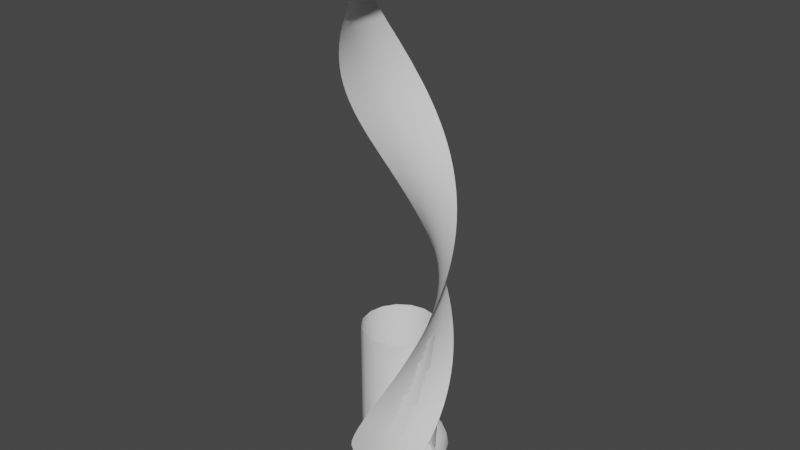 # Source: VFX_Models.blend  (saved by Blender 3.3.6; exported with 4.5.12 LTS)
import bpy
from mathutils import Matrix  # noqa: F401  (used for matrix-valued properties, if any)

bpy.ops.wm.read_factory_settings(use_empty=True)
scene = bpy.context.scene
scene.name = 'Scene'

# ---- collections
col_collection = bpy.data.collections.new('Collection'); scene.collection.children.link(col_collection)

# ---- node groups
ng_auto_smooth = bpy.data.node_groups.new('Auto Smooth', 'GeometryNodeTree')
_s = ng_auto_smooth.interface.new_socket(name='Geometry', in_out='OUTPUT', socket_type='NodeSocketGeometry')
_s = ng_auto_smooth.interface.new_socket(name='Geometry', in_out='INPUT', socket_type='NodeSocketGeometry')
_s = ng_auto_smooth.interface.new_socket(name='Angle', in_out='INPUT', socket_type='NodeSocketFloat')
_s.subtype = 'ANGLE'
_s.min_value = 0.0
_s.max_value = 3.142
ng_auto_smooth.is_modifier = True
_N = ng_auto_smooth.nodes; _L = ng_auto_smooth.links
n0 = _N.new('NodeGroupOutput'); n0.name = 'Group Output'; n0.location = (480, -100)
n1 = _N.new('NodeGroupInput'); n1.name = 'Group Input'; n1.location = (-420, -300)
n2 = _N.new('NodeGroupInput'); n2.name = 'Group Input.001'; n2.location = (-60, -100)
n3 = _N.new('GeometryNodeSetShadeSmooth'); n3.name = 'Set Shade Smooth'; n3.location = (120, -100)
n3.domain = 'EDGE'
n4 = _N.new('GeometryNodeSetShadeSmooth'); n4.name = 'Set Shade Smooth.001'; n4.location = (300, -100)
n5 = _N.new('GeometryNodeInputMeshEdgeAngle'); n5.name = 'Edge Angle'; n5.location = (-420, -220)
n6 = _N.new('GeometryNodeInputEdgeSmooth'); n6.name = 'Is Edge Smooth'; n6.location = (-60, -160)
n7 = _N.new('GeometryNodeInputShadeSmooth'); n7.name = 'Is Face Smooth'; n7.location = (-240, -340)
n8 = _N.new('FunctionNodeBooleanMath'); n8.name = 'Boolean Math'; n8.location = (-60, -220)
n9 = _N.new('FunctionNodeCompare'); n9.name = 'Compare'; n9.location = (-240, -180)
n9.operation = 'LESS_EQUAL'
_L.new(n5.outputs[0], n9.inputs[0])
_L.new(n4.outputs[0], n0.inputs[0])
_L.new(n1.outputs[1], n9.inputs[1])
_L.new(n9.outputs[0], n8.inputs[0])
_L.new(n7.outputs[0], n8.inputs[1])
_L.new(n2.outputs[0], n3.inputs[0])
_L.new(n6.outputs[0], n3.inputs[1])
_L.new(n3.outputs[0], n4.inputs[0])
_L.new(n8.outputs[0], n3.inputs[2])
n0.is_active_output = True

# ---- world
world_world = bpy.data.worlds.new('World'); scene.world = world_world
world_world.use_nodes = True; world_world.node_tree.nodes.clear()
_N = world_world.node_tree.nodes; _L = world_world.node_tree.links
n0 = _N.new('ShaderNodeOutputWorld'); n0.name = 'World Output'; n0.location = (300, 300)
n1 = _N.new('ShaderNodeBackground'); n1.name = 'Background'; n1.location = (10, 300)
n1.inputs[0].default_value = (0.05088, 0.05088, 0.05088, 1.0)
_L.new(n1.outputs[0], n0.inputs[0])
n0.is_active_output = True
world_world.color = (0.05088, 0.05088, 0.05088)
world_world.use_sun_shadow = False
world_world.sun_shadow_jitter_overblur = 0.0

# ---- meshes
me_cylinder_001 = bpy.data.meshes.new('Cylinder.001')
me_cylinder_001.from_pydata([(1.49e-08, 1.0, 0.0), (1.49e-08, 1.0, 4.0), (0.3827, 0.9239, 0.0), (0.3827, 0.9239, 4.0), (0.7071, 0.7071, 0.0), (0.7071, 0.7071, 4.0), (0.9239, 0.3827, 0.0), (0.9239, 0.3827, 4.0), (1.0, 1.118e-08, 0.0), (1.0, 1.118e-08, 4.0), (0.9239, -0.3827, 0.0), (0.9239, -0.3827, 4.0), (0.7071, -0.7071, 0.0), (0.7071, -0.7071, 4.0), (0.3827, -0.9239, 0.0), (0.3827, -0.9239, 4.0), (1.49e-08, -1.0, 0.0), (1.49e-08, -1.0, 4.0), (-0.3827, -0.9239, 0.0), (-0.3827, -0.9239, 4.0), (-0.7071, -0.7071, 0.0), (-0.7071, -0.7071, 4.0), (-0.9239, -0.3827, 0.0), (-0.9239, -0.3827, 4.0), (-1.0, 1.118e-08, 0.0), (-1.0, 1.118e-08, 4.0), (-0.9239, 0.3827, 0.0), (-0.9239, 0.3827, 4.0), (-0.7071, 0.7071, 0.0), (-0.7071, 0.7071, 4.0), (-0.3827, 0.9239, 0.0), (-0.3827, 0.9239, 4.0)], [], [(0, 1, 3, 2), (2, 3, 5, 4), (4, 5, 7, 6), (6, 7, 9, 8), (8, 9, 11, 10), (10, 11, 13, 12), (12, 13, 15, 14), (14, 15, 17, 16), (16, 17, 19, 18), (18, 19, 21, 20), (20, 21, 23, 22), (22, 23, 25, 24), (24, 25, 27, 26), (26, 27, 29, 28), (28, 29, 31, 30), (30, 31, 1, 0)])
me_cylinder_001.polygons.foreach_set('use_smooth', [True] * 16)
_uv = me_cylinder_001.uv_layers.new(name='UVMap')
_uv.uv.foreach_set('vector', [0.9998, 0.0, 1.0, 0.9965, 0.9375, 0.9965, 0.9373, 1.192e-07, 0.9373, 1.192e-07, 0.9375, 0.9965, 0.875, 0.9965, 0.8749, 1.192e-07, 0.8749, 1.192e-07, 0.875, 0.9965, 0.8125, 0.9965, 0.8124, 1.788e-07, 0.8124, 1.788e-07, 0.8125, 0.9965, 0.75, 0.9965, 0.7499, 2.384e-07, 0.7499, 2.384e-07, 0.75, 0.9965, 0.6876, 0.9965, 0.6874, 3.576e-07, 0.6874, 3.576e-07, 0.6876, 0.9965, 0.6251, 0.9965, 0.6249, 3.576e-07, 0.6249, 3.576e-07, 0.6251, 0.9965, 0.5626, 0.9965, 0.5624, 3.576e-07, 0.5624, 3.576e-07, 0.5626, 0.9965, 0.5001, 0.9965, 0.4999, 3.576e-07, 0.4999, 3.576e-07, 0.5001, 0.9965, 0.4376, 0.9965, 0.4374, 3.576e-07, 0.4374, 3.576e-07, 0.4376, 0.9965, 0.3751, 0.9965, 0.3749, 3.576e-07, 0.3749, 3.576e-07, 0.3751, 0.9965, 0.3126, 0.9965, 0.3125, 3.576e-07, 0.3125, 3.576e-07, 0.3126, 0.9965, 0.2501, 0.9965, 0.25, 2.384e-07, 0.25, 2.384e-07, 0.2501, 0.9965, 0.1876, 0.9965, 0.1875, 2.384e-07, 0.1875, 2.384e-07, 0.1876, 0.9965, 0.1251, 0.9965, 0.125, 2.086e-07, 0.125, 2.086e-07, 0.1251, 0.9965, 0.06265, 0.9965, 0.06249, 1.49e-07, 0.06249, 1.49e-07, 0.06265, 0.9965, 0.0001602, 0.9965, 6.855e-07, 8.941e-08])
me_cylinder_001.update()
me_plane = bpy.data.meshes.new('Plane')
me_plane.from_pydata([(-0.5966, -1.05, 0.1538), (0.7222, -0.9247, 0.1538), (-0.5275, -1.273, 0.9375), (1.273, -0.5275, 0.9375), (9.313e-09, -1.378, 1.875), (1.378, 9.313e-09, 1.875), (0.5275, -1.273, 2.813), (1.273, 0.5275, 2.813), (0.9746, -0.9746, 3.75), (0.9746, 0.9746, 3.75), (1.273, -0.5275, 4.688), (0.5275, 1.273, 4.688), (1.378, 5.867e-08, 5.625), (-5.867e-08, 1.378, 5.625), (1.273, 0.5275, 6.563), (-0.5275, 1.273, 6.563), (0.9746, 0.9746, 7.5), (-0.9746, 0.9746, 7.5), (0.5275, 1.273, 8.438), (-1.273, 0.5275, 8.438), (-2.412e-07, 1.378, 9.375), (-1.378, -2.366e-07, 9.375), (-0.5275, 1.273, 10.31), (-1.273, -0.5275, 10.31), (-0.9746, 0.9746, 11.25), (-0.9746, -0.9746, 11.25), (-1.273, 0.5275, 12.19), (-0.5275, -1.273, 12.19), (-1.378, -3.576e-07, 13.13), (3.576e-07, -1.378, 13.13), (-1.273, -0.5275, 14.06), (0.5275, -1.273, 14.06), (-0.7222, -0.9247, 14.85), (0.5966, -1.05, 14.85), (-0.3315, -1.02, 0.06836), (0.01595, -0.9968, 0.03906), (0.3873, -0.9685, 0.06836), (-0.6437, -1.217, 0.7056), (-0.7177, -1.156, 0.4883), (-0.7122, -1.098, 0.3003), (1.212, -0.6489, 0.7056), (1.114, -0.7593, 0.4883), (0.9571, -0.8528, 0.3003), (-0.1351, -1.372, 1.641), (-0.2689, -1.352, 1.406), (-0.4001, -1.319, 1.172), (1.372, -0.1351, 1.641), (1.352, -0.2689, 1.406), (1.319, -0.4001, 1.172), (0.4001, -1.319, 2.578), (0.2689, -1.352, 2.344), (0.1351, -1.372, 2.109), (1.319, 0.4001, 2.578), (1.352, 0.2689, 2.344), (1.372, 0.1351, 2.109), (0.8744, -1.065, 3.516), (0.7657, -1.146, 3.281), (0.6497, -1.216, 3.047), (1.065, 0.8744, 3.516), (1.146, 0.7657, 3.281), (1.216, 0.6497, 3.047), (1.216, -0.6497, 4.453), (1.146, -0.7657, 4.219), (1.065, -0.8744, 3.984), (0.6497, 1.216, 4.453), (0.7657, 1.146, 4.219), (0.8744, 1.065, 3.984), (1.372, -0.1351, 5.391), (1.352, -0.2689, 5.156), (1.319, -0.4001, 4.922), (0.1351, 1.372, 5.391), (0.2689, 1.352, 5.156), (0.4001, 1.319, 4.922), (1.319, 0.4001, 6.328), (1.352, 0.2689, 6.094), (1.372, 0.1351, 5.859), (-0.4001, 1.319, 6.328), (-0.2689, 1.352, 6.094), (-0.1351, 1.372, 5.859), (1.065, 0.8744, 7.266), (1.146, 0.7657, 7.031), (1.216, 0.6497, 6.797), (-0.8744, 1.065, 7.266), (-0.7657, 1.146, 7.031), (-0.6497, 1.216, 6.797), (0.6497, 1.216, 8.203), (0.7657, 1.146, 7.969), (0.8744, 1.065, 7.734), (-1.216, 0.6497, 8.203), (-1.146, 0.7657, 7.969), (-1.065, 0.8744, 7.734), (0.1351, 1.372, 9.141), (0.2689, 1.352, 8.906), (0.4001, 1.319, 8.672), (-1.372, 0.1351, 9.141), (-1.352, 0.2689, 8.906), (-1.319, 0.4001, 8.672), (-0.4001, 1.319, 10.08), (-0.2689, 1.352, 9.844), (-0.1351, 1.372, 9.609), (-1.319, -0.4001, 10.08), (-1.352, -0.2689, 9.844), (-1.372, -0.1351, 9.609), (-0.8744, 1.065, 11.02), (-0.7657, 1.146, 10.78), (-0.6497, 1.216, 10.55), (-1.065, -0.8744, 11.02), (-1.146, -0.7657, 10.78), (-1.216, -0.6497, 10.55), (-1.216, 0.6497, 11.95), (-1.146, 0.7657, 11.72), (-1.065, 0.8744, 11.48), (-0.6497, -1.216, 11.95), (-0.7657, -1.146, 11.72), (-0.8744, -1.065, 11.48), (-1.372, 0.1351, 12.89), (-1.352, 0.2689, 12.66), (-1.319, 0.4001, 12.42), (-0.1351, -1.372, 12.89), (-0.2689, -1.352, 12.66), (-0.4001, -1.319, 12.42), (-1.319, -0.4001, 13.83), (-1.352, -0.2689, 13.59), (-1.372, -0.1351, 13.36), (0.4001, -1.319, 13.83), (0.2689, -1.352, 13.59), (0.1351, -1.372, 13.36), (-0.9571, -0.8528, 14.7), (-1.114, -0.7593, 14.51), (-1.212, -0.6489, 14.29), (0.7122, -1.098, 14.7), (0.7177, -1.156, 14.51), (0.6437, -1.217, 14.29), (-0.07725, -1.087, 0.9375), (0.373, -0.9004, 0.9375), (0.8232, -0.714, 0.9375), (0.3446, -1.034, 1.875), (0.6892, -0.6892, 1.875), (1.034, -0.3446, 1.875), (0.714, -0.8232, 2.813), (0.9004, -0.373, 2.813), (1.087, 0.07725, 2.812), (0.9746, -0.4873, 3.75), (0.9746, 6.147e-08, 3.75), (0.9746, 0.4873, 3.75), (1.087, -0.07725, 4.688), (0.9004, 0.373, 4.688), (0.714, 0.8232, 4.688), (1.034, 0.3446, 5.625), (0.6892, 0.6892, 5.625), (0.3446, 1.034, 5.625), (0.8232, 0.714, 6.563), (0.373, 0.9004, 6.563), (-0.07725, 1.087, 6.563), (0.4873, 0.9746, 7.5), (-8.382e-08, 0.9746, 7.5), (-0.4873, 0.9746, 7.5), (0.07725, 1.087, 8.438), (-0.373, 0.9004, 8.438), (-0.8232, 0.714, 8.438), (-0.3446, 1.034, 9.375), (-0.6892, 0.6892, 9.375), (-1.034, 0.3446, 9.375), (-0.714, 0.8232, 10.31), (-0.9004, 0.373, 10.31), (-1.087, -0.07725, 10.31), (-0.9746, 0.4873, 11.25), (-0.9746, -6.892e-08, 11.25), (-0.9746, -0.4873, 11.25), (-1.087, 0.07725, 12.19), (-0.9004, -0.373, 12.19), (-0.714, -0.8232, 12.19), (-1.034, -0.3446, 13.13), (-0.6892, -0.6892, 13.13), (-0.3446, -1.034, 13.13), (-0.8232, -0.714, 14.06), (-0.373, -0.9004, 14.06), (0.07725, -1.087, 14.06), (-0.3873, -0.9685, 14.93), (-0.01594, -0.9968, 14.96), (0.3315, -1.02, 14.93), (-0.3116, -1.038, 0.2682), (0.1038, -0.979, 0.2547), (0.5303, -0.9173, 0.2682), (-0.2634, -1.057, 0.4793), (0.1928, -0.9585, 0.4753), (0.6523, -0.8591, 0.4793), (-0.1804, -1.075, 0.7044), (0.2832, -0.933, 0.7039), (0.7473, -0.791, 0.7044), (0.02965, -1.089, 1.172), (0.4594, -0.8595, 1.172), (0.8892, -0.6298, 1.172), (0.1363, -1.081, 1.406), (0.5414, -0.8103, 1.406), (0.9466, -0.5396, 1.406), (0.2416, -1.063, 1.641), (0.6183, -0.7534, 1.641), (0.995, -0.4442, 1.641), (0.4442, -0.995, 2.109), (0.7534, -0.6183, 2.109), (1.063, -0.2416, 2.109), (0.5396, -0.9466, 2.344), (0.8103, -0.5414, 2.344), (1.081, -0.1363, 2.344), (0.6298, -0.8892, 2.578), (0.8595, -0.4594, 2.578), (1.089, -0.02965, 2.578), (0.7912, -0.7492, 3.047), (0.9326, -0.2829, 3.047), (1.074, 0.1834, 3.047), (0.8608, -0.668, 3.281), (0.9558, -0.1901, 3.281), (1.051, 0.2878, 3.281), (0.9221, -0.5805, 3.516), (0.9699, -0.09552, 3.516), (1.018, 0.3894, 3.516), (1.018, -0.3894, 3.984), (0.9699, 0.09552, 3.984), (0.9221, 0.5805, 3.984), (1.051, -0.2878, 4.219), (0.9558, 0.1901, 4.219), (0.8608, 0.668, 4.219), (1.074, -0.1834, 4.453), (0.9326, 0.2829, 4.453), (0.7912, 0.7492, 4.453), (1.089, 0.02965, 4.922), (0.8595, 0.4594, 4.922), (0.6298, 0.8892, 4.922), (1.081, 0.1363, 5.156), (0.8103, 0.5414, 5.156), (0.5396, 0.9466, 5.156), (1.063, 0.2416, 5.391), (0.7534, 0.6183, 5.391), (0.4442, 0.995, 5.391), (0.995, 0.4442, 5.859), (0.6183, 0.7534, 5.859), (0.2416, 1.063, 5.859), (0.9466, 0.5396, 6.094), (0.5414, 0.8103, 6.094), (0.1363, 1.081, 6.094), (0.8892, 0.6298, 6.328), (0.4594, 0.8595, 6.328), (0.02965, 1.089, 6.328), (0.7492, 0.7912, 6.797), (0.2829, 0.9326, 6.797), (-0.1834, 1.074, 6.797), (0.668, 0.8608, 7.031), (0.1901, 0.9558, 7.031), (-0.2878, 1.051, 7.031), (0.5805, 0.9221, 7.266), (0.09552, 0.9699, 7.266), (-0.3894, 1.018, 7.266), (0.3894, 1.018, 7.734), (-0.09552, 0.9699, 7.734), (-0.5805, 0.9221, 7.734), (0.2878, 1.051, 7.969), (-0.1901, 0.9558, 7.969), (-0.668, 0.8608, 7.969), (0.1834, 1.074, 8.203), (-0.2829, 0.9326, 8.203), (-0.7492, 0.7912, 8.203), (-0.02965, 1.089, 8.672), (-0.4594, 0.8595, 8.672), (-0.8892, 0.6298, 8.672), (-0.1363, 1.081, 8.906), (-0.5414, 0.8103, 8.906), (-0.9466, 0.5396, 8.906), (-0.2416, 1.063, 9.141), (-0.6183, 0.7534, 9.141), (-0.995, 0.4442, 9.141), (-0.4442, 0.995, 9.609), (-0.7534, 0.6183, 9.609), (-1.063, 0.2416, 9.609), (-0.5396, 0.9466, 9.844), (-0.8103, 0.5414, 9.844), (-1.081, 0.1363, 9.844), (-0.6298, 0.8892, 10.08), (-0.8595, 0.4594, 10.08), (-1.089, 0.02965, 10.08), (-0.7912, 0.7492, 10.55), (-0.9326, 0.2829, 10.55), (-1.074, -0.1834, 10.55), (-0.8608, 0.668, 10.78), (-0.9558, 0.1901, 10.78), (-1.051, -0.2878, 10.78), (-0.9221, 0.5805, 11.02), (-0.9699, 0.09552, 11.02), (-1.018, -0.3894, 11.02), (-1.018, 0.3894, 11.48), (-0.9699, -0.09552, 11.48), (-0.9221, -0.5805, 11.48), (-1.051, 0.2878, 11.72), (-0.9558, -0.1901, 11.72), (-0.8608, -0.668, 11.72), (-1.074, 0.1834, 11.95), (-0.9326, -0.2829, 11.95), (-0.7912, -0.7492, 11.95), (-1.089, -0.02965, 12.42), (-0.8595, -0.4594, 12.42), (-0.6298, -0.8892, 12.42), (-1.081, -0.1363, 12.66), (-0.8103, -0.5414, 12.66), (-0.5396, -0.9466, 12.66), (-1.063, -0.2416, 12.89), (-0.7534, -0.6183, 12.89), (-0.4442, -0.995, 12.89), (-0.995, -0.4442, 13.36), (-0.6183, -0.7534, 13.36), (-0.2416, -1.063, 13.36), (-0.9466, -0.5396, 13.59), (-0.5414, -0.8103, 13.59), (-0.1363, -1.081, 13.59), (-0.8892, -0.6298, 13.83), (-0.4594, -0.8595, 13.83), (-0.02965, -1.089, 13.83), (-0.7473, -0.791, 14.3), (-0.2832, -0.933, 14.3), (0.1804, -1.075, 14.3), (-0.6523, -0.8591, 14.52), (-0.1928, -0.9585, 14.52), (0.2634, -1.057, 14.52), (-0.5303, -0.9173, 14.73), (-0.1038, -0.979, 14.75), (0.3116, -1.038, 14.73)], [], [(181, 182, 185, 184), (182, 183, 186, 185), (184, 185, 188, 187), (185, 186, 189, 188), (0, 34, 181, 39), (34, 35, 182, 181), (35, 36, 183, 182), (36, 1, 42, 183), (183, 42, 41, 186), (186, 41, 40, 189), (189, 40, 3, 135), (188, 189, 135, 134), (187, 188, 134, 133), (37, 187, 133, 2), (38, 184, 187, 37), (39, 181, 184, 38), (190, 191, 194, 193), (191, 192, 195, 194), (193, 194, 197, 196), (194, 195, 198, 197), (2, 133, 190, 45), (133, 134, 191, 190), (134, 135, 192, 191), (135, 3, 48, 192), (192, 48, 47, 195), (195, 47, 46, 198), (198, 46, 5, 138), (197, 198, 138, 137), (196, 197, 137, 136), (43, 196, 136, 4), (44, 193, 196, 43), (45, 190, 193, 44), (199, 200, 203, 202), (200, 201, 204, 203), (202, 203, 206, 205), (203, 204, 207, 206), (4, 136, 199, 51), (136, 137, 200, 199), (137, 138, 201, 200), (138, 5, 54, 201), (201, 54, 53, 204), (204, 53, 52, 207), (207, 52, 7, 141), (206, 207, 141, 140), (205, 206, 140, 139), (49, 205, 139, 6), (50, 202, 205, 49), (51, 199, 202, 50), (208, 209, 212, 211), (209, 210, 213, 212), (211, 212, 215, 214), (212, 213, 216, 215), (6, 139, 208, 57), (139, 140, 209, 208), (140, 141, 210, 209), (141, 7, 60, 210), (210, 60, 59, 213), (213, 59, 58, 216), (216, 58, 9, 144), (215, 216, 144, 143), (214, 215, 143, 142), (55, 214, 142, 8), (56, 211, 214, 55), (57, 208, 211, 56), (217, 218, 221, 220), (218, 219, 222, 221), (220, 221, 224, 223), (221, 222, 225, 224), (8, 142, 217, 63), (142, 143, 218, 217), (143, 144, 219, 218), (144, 9, 66, 219), (219, 66, 65, 222), (222, 65, 64, 225), (225, 64, 11, 147), (224, 225, 147, 146), (223, 224, 146, 145), (61, 223, 145, 10), (62, 220, 223, 61), (63, 217, 220, 62), (226, 227, 230, 229), (227, 228, 231, 230), (229, 230, 233, 232), (230, 231, 234, 233), (10, 145, 226, 69), (145, 146, 227, 226), (146, 147, 228, 227), (147, 11, 72, 228), (228, 72, 71, 231), (231, 71, 70, 234), (234, 70, 13, 150), (233, 234, 150, 149), (232, 233, 149, 148), (67, 232, 148, 12), (68, 229, 232, 67), (69, 226, 229, 68), (235, 236, 239, 238), (236, 237, 240, 239), (238, 239, 242, 241), (239, 240, 243, 242), (12, 148, 235, 75), (148, 149, 236, 235), (149, 150, 237, 236), (150, 13, 78, 237), (237, 78, 77, 240), (240, 77, 76, 243), (243, 76, 15, 153), (242, 243, 153, 152), (241, 242, 152, 151), (73, 241, 151, 14), (74, 238, 241, 73), (75, 235, 238, 74), (244, 245, 248, 247), (245, 246, 249, 248), (247, 248, 251, 250), (248, 249, 252, 251), (14, 151, 244, 81), (151, 152, 245, 244), (152, 153, 246, 245), (153, 15, 84, 246), (246, 84, 83, 249), (249, 83, 82, 252), (252, 82, 17, 156), (251, 252, 156, 155), (250, 251, 155, 154), (79, 250, 154, 16), (80, 247, 250, 79), (81, 244, 247, 80), (253, 254, 257, 256), (254, 255, 258, 257), (256, 257, 260, 259), (257, 258, 261, 260), (16, 154, 253, 87), (154, 155, 254, 253), (155, 156, 255, 254), (156, 17, 90, 255), (255, 90, 89, 258), (258, 89, 88, 261), (261, 88, 19, 159), (260, 261, 159, 158), (259, 260, 158, 157), (85, 259, 157, 18), (86, 256, 259, 85), (87, 253, 256, 86), (262, 263, 266, 265), (263, 264, 267, 266), (265, 266, 269, 268), (266, 267, 270, 269), (18, 157, 262, 93), (157, 158, 263, 262), (158, 159, 264, 263), (159, 19, 96, 264), (264, 96, 95, 267), (267, 95, 94, 270), (270, 94, 21, 162), (269, 270, 162, 161), (268, 269, 161, 160), (91, 268, 160, 20), (92, 265, 268, 91), (93, 262, 265, 92), (271, 272, 275, 274), (272, 273, 276, 275), (274, 275, 278, 277), (275, 276, 279, 278), (20, 160, 271, 99), (160, 161, 272, 271), (161, 162, 273, 272), (162, 21, 102, 273), (273, 102, 101, 276), (276, 101, 100, 279), (279, 100, 23, 165), (278, 279, 165, 164), (277, 278, 164, 163), (97, 277, 163, 22), (98, 274, 277, 97), (99, 271, 274, 98), (280, 281, 284, 283), (281, 282, 285, 284), (283, 284, 287, 286), (284, 285, 288, 287), (22, 163, 280, 105), (163, 164, 281, 280), (164, 165, 282, 281), (165, 23, 108, 282), (282, 108, 107, 285), (285, 107, 106, 288), (288, 106, 25, 168), (287, 288, 168, 167), (286, 287, 167, 166), (103, 286, 166, 24), (104, 283, 286, 103), (105, 280, 283, 104), (289, 290, 293, 292), (290, 291, 294, 293), (292, 293, 296, 295), (293, 294, 297, 296), (24, 166, 289, 111), (166, 167, 290, 289), (167, 168, 291, 290), (168, 25, 114, 291), (291, 114, 113, 294), (294, 113, 112, 297), (297, 112, 27, 171), (296, 297, 171, 170), (295, 296, 170, 169), (109, 295, 169, 26), (110, 292, 295, 109), (111, 289, 292, 110), (298, 299, 302, 301), (299, 300, 303, 302), (301, 302, 305, 304), (302, 303, 306, 305), (26, 169, 298, 117), (169, 170, 299, 298), (170, 171, 300, 299), (171, 27, 120, 300), (300, 120, 119, 303), (303, 119, 118, 306), (306, 118, 29, 174), (305, 306, 174, 173), (304, 305, 173, 172), (115, 304, 172, 28), (116, 301, 304, 115), (117, 298, 301, 116), (307, 308, 311, 310), (308, 309, 312, 311), (310, 311, 314, 313), (311, 312, 315, 314), (28, 172, 307, 123), (172, 173, 308, 307), (173, 174, 309, 308), (174, 29, 126, 309), (309, 126, 125, 312), (312, 125, 124, 315), (315, 124, 31, 177), (314, 315, 177, 176), (313, 314, 176, 175), (121, 313, 175, 30), (122, 310, 313, 121), (123, 307, 310, 122), (316, 317, 320, 319), (317, 318, 321, 320), (319, 320, 323, 322), (320, 321, 324, 323), (30, 175, 316, 129), (175, 176, 317, 316), (176, 177, 318, 317), (177, 31, 132, 318), (318, 132, 131, 321), (321, 131, 130, 324), (324, 130, 33, 180), (323, 324, 180, 179), (322, 323, 179, 178), (127, 322, 178, 32), (128, 319, 322, 127), (129, 316, 319, 128)])
me_plane.polygons.foreach_set('use_smooth', [True] * 256)
_uv = me_plane.uv_layers.new(name='UVMap')
_uv.uv.foreach_set('vector', [0.2512, 0.03989, 0.5, 0.03988, 0.5, 0.05471, 0.2512, 0.05472, 0.5, 0.03988, 0.7488, 0.03987, 0.7488, 0.0547, 0.5, 0.05471, 0.2512, 0.05472, 0.5, 0.05471, 0.5, 0.06954, 0.2512, 0.06955, 0.5, 0.05471, 0.7488, 0.0547, 0.7488, 0.06953, 0.5, 0.06954, 0.002463, 0.02507, 0.2512, 0.02506, 0.2512, 0.03989, 0.002463, 0.0399, 0.2512, 0.02506, 0.5, 0.02505, 0.5, 0.03988, 0.2512, 0.03989, 0.5, 0.02505, 0.7488, 0.02504, 0.7488, 0.03987, 0.5, 0.03988, 0.7488, 0.02504, 0.9976, 0.02504, 0.9976, 0.03987, 0.7488, 0.03987, 0.7488, 0.03987, 0.9976, 0.03987, 0.9976, 0.0547, 0.7488, 0.0547, 0.7488, 0.0547, 0.9976, 0.0547, 0.9976, 0.06952, 0.7488, 0.06953, 0.7488, 0.06953, 0.9976, 0.06952, 0.9976, 0.08435, 0.7488, 0.08436, 0.5, 0.06954, 0.7488, 0.06953, 0.7488, 0.08436, 0.5, 0.08437, 0.2512, 0.06955, 0.5, 0.06954, 0.5, 0.08437, 0.2512, 0.08438, 0.002463, 0.06956, 0.2512, 0.06955, 0.2512, 0.08438, 0.002463, 0.08439, 0.002463, 0.05473, 0.2512, 0.05472, 0.2512, 0.06955, 0.002463, 0.06956, 0.002463, 0.0399, 0.2512, 0.03989, 0.2512, 0.05472, 0.002463, 0.05473, 0.2512, 0.09921, 0.5, 0.0992, 0.5, 0.114, 0.2512, 0.114, 0.5, 0.0992, 0.7488, 0.09919, 0.7488, 0.114, 0.5, 0.114, 0.2512, 0.114, 0.5, 0.114, 0.5, 0.1289, 0.2512, 0.1289, 0.5, 0.114, 0.7488, 0.114, 0.7488, 0.1288, 0.5, 0.1289, 0.002463, 0.08439, 0.2512, 0.08438, 0.2512, 0.09921, 0.002463, 0.09922, 0.2512, 0.08438, 0.5, 0.08437, 0.5, 0.0992, 0.2512, 0.09921, 0.5, 0.08437, 0.7488, 0.08436, 0.7488, 0.09919, 0.5, 0.0992, 0.7488, 0.08436, 0.9976, 0.08435, 0.9976, 0.09918, 0.7488, 0.09919, 0.7488, 0.09919, 0.9976, 0.09918, 0.9976, 0.114, 0.7488, 0.114, 0.7488, 0.114, 0.9976, 0.114, 0.9976, 0.1288, 0.7488, 0.1288, 0.7488, 0.1288, 0.9976, 0.1288, 0.9976, 0.1437, 0.7488, 0.1437, 0.5, 0.1289, 0.7488, 0.1288, 0.7488, 0.1437, 0.5, 0.1437, 0.2512, 0.1289, 0.5, 0.1289, 0.5, 0.1437, 0.2512, 0.1437, 0.002463, 0.1289, 0.2512, 0.1289, 0.2512, 0.1437, 0.002463, 0.1437, 0.002463, 0.114, 0.2512, 0.114, 0.2512, 0.1289, 0.002463, 0.1289, 0.002463, 0.09922, 0.2512, 0.09921, 0.2512, 0.114, 0.002463, 0.114, 0.2512, 0.1585, 0.5, 0.1585, 0.5, 0.1733, 0.2512, 0.1734, 0.5, 0.1585, 0.7488, 0.1585, 0.7488, 0.1733, 0.5, 0.1733, 0.2512, 0.1734, 0.5, 0.1733, 0.5, 0.1882, 0.2512, 0.1882, 0.5, 0.1733, 0.7488, 0.1733, 0.7488, 0.1882, 0.5, 0.1882, 0.002463, 0.1437, 0.2512, 0.1437, 0.2512, 0.1585, 0.002463, 0.1585, 0.2512, 0.1437, 0.5, 0.1437, 0.5, 0.1585, 0.2512, 0.1585, 0.5, 0.1437, 0.7488, 0.1437, 0.7488, 0.1585, 0.5, 0.1585, 0.7488, 0.1437, 0.9976, 0.1437, 0.9976, 0.1585, 0.7488, 0.1585, 0.7488, 0.1585, 0.9976, 0.1585, 0.9976, 0.1733, 0.7488, 0.1733, 0.7488, 0.1733, 0.9976, 0.1733, 0.9976, 0.1882, 0.7488, 0.1882, 0.7488, 0.1882, 0.9976, 0.1882, 0.9976, 0.203, 0.7488, 0.203, 0.5, 0.1882, 0.7488, 0.1882, 0.7488, 0.203, 0.5, 0.203, 0.2512, 0.1882, 0.5, 0.1882, 0.5, 0.203, 0.2512, 0.203, 0.002463, 0.1882, 0.2512, 0.1882, 0.2512, 0.203, 0.002463, 0.203, 0.002463, 0.1734, 0.2512, 0.1734, 0.2512, 0.1882, 0.002463, 0.1882, 0.002463, 0.1585, 0.2512, 0.1585, 0.2512, 0.1734, 0.002463, 0.1734, 0.2512, 0.2178, 0.5, 0.2178, 0.5, 0.2327, 0.2512, 0.2327, 0.5, 0.2178, 0.7488, 0.2178, 0.7488, 0.2327, 0.5, 0.2327, 0.2512, 0.2327, 0.5, 0.2327, 0.5, 0.2475, 0.2512, 0.2475, 0.5, 0.2327, 0.7488, 0.2327, 0.7488, 0.2475, 0.5, 0.2475, 0.002463, 0.203, 0.2512, 0.203, 0.2512, 0.2178, 0.002463, 0.2179, 0.2512, 0.203, 0.5, 0.203, 0.5, 0.2178, 0.2512, 0.2178, 0.5, 0.203, 0.7488, 0.203, 0.7488, 0.2178, 0.5, 0.2178, 0.7488, 0.203, 0.9976, 0.203, 0.9976, 0.2178, 0.7488, 0.2178, 0.7488, 0.2178, 0.9976, 0.2178, 0.9976, 0.2326, 0.7488, 0.2327, 0.7488, 0.2327, 0.9976, 0.2326, 0.9976, 0.2475, 0.7488, 0.2475, 0.7488, 0.2475, 0.9976, 0.2475, 0.9976, 0.2623, 0.7488, 0.2623, 0.5, 0.2475, 0.7488, 0.2475, 0.7488, 0.2623, 0.5, 0.2623, 0.2512, 0.2475, 0.5, 0.2475, 0.5, 0.2623, 0.2512, 0.2623, 0.002463, 0.2475, 0.2512, 0.2475, 0.2512, 0.2623, 0.002463, 0.2623, 0.002463, 0.2327, 0.2512, 0.2327, 0.2512, 0.2475, 0.002463, 0.2475, 0.002463, 0.2179, 0.2512, 0.2178, 0.2512, 0.2327, 0.002463, 0.2327, 0.2512, 0.2772, 0.5, 0.2772, 0.5, 0.292, 0.2512, 0.292, 0.5, 0.2772, 0.7488, 0.2771, 0.7488, 0.292, 0.5, 0.292, 0.2512, 0.292, 0.5, 0.292, 0.5, 0.3068, 0.2512, 0.3068, 0.5, 0.292, 0.7488, 0.292, 0.7488, 0.3068, 0.5, 0.3068, 0.002463, 0.2623, 0.2512, 0.2623, 0.2512, 0.2772, 0.002463, 0.2772, 0.2512, 0.2623, 0.5, 0.2623, 0.5, 0.2772, 0.2512, 0.2772, 0.5, 0.2623, 0.7488, 0.2623, 0.7488, 0.2771, 0.5, 0.2772, 0.7488, 0.2623, 0.9976, 0.2623, 0.9976, 0.2771, 0.7488, 0.2771, 0.7488, 0.2771, 0.9976, 0.2771, 0.9976, 0.292, 0.7488, 0.292, 0.7488, 0.292, 0.9976, 0.292, 0.9976, 0.3068, 0.7488, 0.3068, 0.7488, 0.3068, 0.9976, 0.3068, 0.9976, 0.3216, 0.7488, 0.3216, 0.5, 0.3068, 0.7488, 0.3068, 0.7488, 0.3216, 0.5, 0.3216, 0.2512, 0.3068, 0.5, 0.3068, 0.5, 0.3216, 0.2512, 0.3216, 0.002463, 0.3068, 0.2512, 0.3068, 0.2512, 0.3216, 0.002463, 0.3217, 0.002463, 0.292, 0.2512, 0.292, 0.2512, 0.3068, 0.002463, 0.3068, 0.002463, 0.2772, 0.2512, 0.2772, 0.2512, 0.292, 0.002463, 0.292, 0.2512, 0.3365, 0.5, 0.3365, 0.5, 0.3513, 0.2512, 0.3513, 0.5, 0.3365, 0.7488, 0.3365, 0.7488, 0.3513, 0.5, 0.3513, 0.2512, 0.3513, 0.5, 0.3513, 0.5, 0.3661, 0.2512, 0.3661, 0.5, 0.3513, 0.7488, 0.3513, 0.7488, 0.3661, 0.5, 0.3661, 0.002463, 0.3217, 0.2512, 0.3216, 0.2512, 0.3365, 0.002463, 0.3365, 0.2512, 0.3216, 0.5, 0.3216, 0.5, 0.3365, 0.2512, 0.3365, 0.5, 0.3216, 0.7488, 0.3216, 0.7488, 0.3365, 0.5, 0.3365, 0.7488, 0.3216, 0.9976, 0.3216, 0.9976, 0.3365, 0.7488, 0.3365, 0.7488, 0.3365, 0.9976, 0.3365, 0.9976, 0.3513, 0.7488, 0.3513, 0.7488, 0.3513, 0.9976, 0.3513, 0.9976, 0.3661, 0.7488, 0.3661, 0.7488, 0.3661, 0.9976, 0.3661, 0.9976, 0.3809, 0.7488, 0.3809, 0.5, 0.3661, 0.7488, 0.3661, 0.7488, 0.3809, 0.5, 0.381, 0.2512, 0.3661, 0.5, 0.3661, 0.5, 0.381, 0.2512, 0.381, 0.002463, 0.3661, 0.2512, 0.3661, 0.2512, 0.381, 0.002463, 0.381, 0.002463, 0.3513, 0.2512, 0.3513, 0.2512, 0.3661, 0.002463, 0.3661, 0.002463, 0.3365, 0.2512, 0.3365, 0.2512, 0.3513, 0.002463, 0.3513, 0.2512, 0.3958, 0.5, 0.3958, 0.5, 0.4106, 0.2512, 0.4106, 0.5, 0.3958, 0.7488, 0.3958, 0.7488, 0.4106, 0.5, 0.4106, 0.2512, 0.4106, 0.5, 0.4106, 0.5, 0.4254, 0.2512, 0.4255, 0.5, 0.4106, 0.7488, 0.4106, 0.7488, 0.4254, 0.5, 0.4254, 0.002463, 0.381, 0.2512, 0.381, 0.2512, 0.3958, 0.002463, 0.3958, 0.2512, 0.381, 0.5, 0.381, 0.5, 0.3958, 0.2512, 0.3958, 0.5, 0.381, 0.7488, 0.3809, 0.7488, 0.3958, 0.5, 0.3958, 0.7488, 0.3809, 0.9976, 0.3809, 0.9976, 0.3958, 0.7488, 0.3958, 0.7488, 0.3958, 0.9976, 0.3958, 0.9976, 0.4106, 0.7488, 0.4106, 0.7488, 0.4106, 0.9976, 0.4106, 0.9976, 0.4254, 0.7488, 0.4254, 0.7488, 0.4254, 0.9976, 0.4254, 0.9976, 0.4403, 0.7488, 0.4403, 0.5, 0.4254, 0.7488, 0.4254, 0.7488, 0.4403, 0.5, 0.4403, 0.2512, 0.4255, 0.5, 0.4254, 0.5, 0.4403, 0.2512, 0.4403, 0.002463, 0.4255, 0.2512, 0.4255, 0.2512, 0.4403, 0.002463, 0.4403, 0.002463, 0.4106, 0.2512, 0.4106, 0.2512, 0.4255, 0.002463, 0.4255, 0.002463, 0.3958, 0.2512, 0.3958, 0.2512, 0.4106, 0.002463, 0.4106, 0.2512, 0.4551, 0.5, 0.4551, 0.5, 0.4699, 0.2512, 0.4699, 0.5, 0.4551, 0.7488, 0.4551, 0.7488, 0.4699, 0.5, 0.4699, 0.2512, 0.4699, 0.5, 0.4699, 0.5, 0.4848, 0.2512, 0.4848, 0.5, 0.4699, 0.7488, 0.4699, 0.7488, 0.4848, 0.5, 0.4848, 0.002463, 0.4403, 0.2512, 0.4403, 0.2512, 0.4551, 0.002463, 0.4551, 0.2512, 0.4403, 0.5, 0.4403, 0.5, 0.4551, 0.2512, 0.4551, 0.5, 0.4403, 0.7488, 0.4403, 0.7488, 0.4551, 0.5, 0.4551, 0.7488, 0.4403, 0.9976, 0.4403, 0.9976, 0.4551, 0.7488, 0.4551, 0.7488, 0.4551, 0.9976, 0.4551, 0.9976, 0.4699, 0.7488, 0.4699, 0.7488, 0.4699, 0.9976, 0.4699, 0.9976, 0.4847, 0.7488, 0.4848, 0.7488, 0.4848, 0.9976, 0.4847, 0.9976, 0.4996, 0.7488, 0.4996, 0.5, 0.4848, 0.7488, 0.4848, 0.7488, 0.4996, 0.5, 0.4996, 0.2512, 0.4848, 0.5, 0.4848, 0.5, 0.4996, 0.2512, 0.4996, 0.002463, 0.4848, 0.2512, 0.4848, 0.2512, 0.4996, 0.002463, 0.4996, 0.002463, 0.4699, 0.2512, 0.4699, 0.2512, 0.4848, 0.002463, 0.4848, 0.002463, 0.4551, 0.2512, 0.4551, 0.2512, 0.4699, 0.002463, 0.4699, 0.2512, 0.5144, 0.5, 0.5144, 0.5, 0.5293, 0.2512, 0.5293, 0.5, 0.5144, 0.7488, 0.5144, 0.7488, 0.5292, 0.5, 0.5293, 0.2512, 0.5293, 0.5, 0.5293, 0.5, 0.5441, 0.2512, 0.5441, 0.5, 0.5293, 0.7488, 0.5292, 0.7488, 0.5441, 0.5, 0.5441, 0.002463, 0.4996, 0.2512, 0.4996, 0.2512, 0.5144, 0.002463, 0.5144, 0.2512, 0.4996, 0.5, 0.4996, 0.5, 0.5144, 0.2512, 0.5144, 0.5, 0.4996, 0.7488, 0.4996, 0.7488, 0.5144, 0.5, 0.5144, 0.7488, 0.4996, 0.9976, 0.4996, 0.9976, 0.5144, 0.7488, 0.5144, 0.7488, 0.5144, 0.9976, 0.5144, 0.9976, 0.5292, 0.7488, 0.5292, 0.7488, 0.5292, 0.9976, 0.5292, 0.9976, 0.5441, 0.7488, 0.5441, 0.7488, 0.5441, 0.9976, 0.5441, 0.9976, 0.5589, 0.7488, 0.5589, 0.5, 0.5441, 0.7488, 0.5441, 0.7488, 0.5589, 0.5, 0.5589, 0.2512, 0.5441, 0.5, 0.5441, 0.5, 0.5589, 0.2512, 0.5589, 0.002463, 0.5441, 0.2512, 0.5441, 0.2512, 0.5589, 0.002463, 0.5589, 0.002463, 0.5293, 0.2512, 0.5293, 0.2512, 0.5441, 0.002463, 0.5441, 0.002463, 0.5144, 0.2512, 0.5144, 0.2512, 0.5293, 0.002463, 0.5293, 0.2512, 0.5737, 0.5, 0.5737, 0.5, 0.5886, 0.2512, 0.5886, 0.5, 0.5737, 0.7488, 0.5737, 0.7488, 0.5886, 0.5, 0.5886, 0.2512, 0.5886, 0.5, 0.5886, 0.5, 0.6034, 0.2512, 0.6034, 0.5, 0.5886, 0.7488, 0.5886, 0.7488, 0.6034, 0.5, 0.6034, 0.002463, 0.5589, 0.2512, 0.5589, 0.2512, 0.5737, 0.002463, 0.5738, 0.2512, 0.5589, 0.5, 0.5589, 0.5, 0.5737, 0.2512, 0.5737, 0.5, 0.5589, 0.7488, 0.5589, 0.7488, 0.5737, 0.5, 0.5737, 0.7488, 0.5589, 0.9976, 0.5589, 0.9976, 0.5737, 0.7488, 0.5737, 0.7488, 0.5737, 0.9976, 0.5737, 0.9976, 0.5886, 0.7488, 0.5886, 0.7488, 0.5886, 0.9976, 0.5886, 0.9976, 0.6034, 0.7488, 0.6034, 0.7488, 0.6034, 0.9976, 0.6034, 0.9976, 0.6182, 0.7488, 0.6182, 0.5, 0.6034, 0.7488, 0.6034, 0.7488, 0.6182, 0.5, 0.6182, 0.2512, 0.6034, 0.5, 0.6034, 0.5, 0.6182, 0.2512, 0.6182, 0.002463, 0.6034, 0.2512, 0.6034, 0.2512, 0.6182, 0.002463, 0.6182, 0.002463, 0.5886, 0.2512, 0.5886, 0.2512, 0.6034, 0.002463, 0.6034, 0.002463, 0.5738, 0.2512, 0.5737, 0.2512, 0.5886, 0.002463, 0.5886, 0.2512, 0.6331, 0.5, 0.6331, 0.5, 0.6479, 0.2512, 0.6479, 0.5, 0.6331, 0.7488, 0.633, 0.7488, 0.6479, 0.5, 0.6479, 0.2512, 0.6479, 0.5, 0.6479, 0.5, 0.6627, 0.2512, 0.6627, 0.5, 0.6479, 0.7488, 0.6479, 0.7488, 0.6627, 0.5, 0.6627, 0.002463, 0.6182, 0.2512, 0.6182, 0.2512, 0.6331, 0.002463, 0.6331, 0.2512, 0.6182, 0.5, 0.6182, 0.5, 0.6331, 0.2512, 0.6331, 0.5, 0.6182, 0.7488, 0.6182, 0.7488, 0.633, 0.5, 0.6331, 0.7488, 0.6182, 0.9976, 0.6182, 0.9976, 0.633, 0.7488, 0.633, 0.7488, 0.633, 0.9976, 0.633, 0.9976, 0.6479, 0.7488, 0.6479, 0.7488, 0.6479, 0.9976, 0.6479, 0.9976, 0.6627, 0.7488, 0.6627, 0.7488, 0.6627, 0.9976, 0.6627, 0.9976, 0.6775, 0.7488, 0.6775, 0.5, 0.6627, 0.7488, 0.6627, 0.7488, 0.6775, 0.5, 0.6775, 0.2512, 0.6627, 0.5, 0.6627, 0.5, 0.6775, 0.2512, 0.6776, 0.002463, 0.6627, 0.2512, 0.6627, 0.2512, 0.6776, 0.002463, 0.6776, 0.002463, 0.6479, 0.2512, 0.6479, 0.2512, 0.6627, 0.002463, 0.6627, 0.002463, 0.6331, 0.2512, 0.6331, 0.2512, 0.6479, 0.002463, 0.6479, 0.2512, 0.6924, 0.5, 0.6924, 0.5, 0.7072, 0.2512, 0.7072, 0.5, 0.6924, 0.7488, 0.6924, 0.7488, 0.7072, 0.5, 0.7072, 0.2512, 0.7072, 0.5, 0.7072, 0.5, 0.722, 0.2512, 0.722, 0.5, 0.7072, 0.7488, 0.7072, 0.7488, 0.722, 0.5, 0.722, 0.002463, 0.6776, 0.2512, 0.6776, 0.2512, 0.6924, 0.002463, 0.6924, 0.2512, 0.6776, 0.5, 0.6775, 0.5, 0.6924, 0.2512, 0.6924, 0.5, 0.6775, 0.7488, 0.6775, 0.7488, 0.6924, 0.5, 0.6924, 0.7488, 0.6775, 0.9976, 0.6775, 0.9976, 0.6924, 0.7488, 0.6924, 0.7488, 0.6924, 0.9976, 0.6924, 0.9976, 0.7072, 0.7488, 0.7072, 0.7488, 0.7072, 0.9976, 0.7072, 0.9976, 0.722, 0.7488, 0.722, 0.7488, 0.722, 0.9976, 0.722, 0.9976, 0.7368, 0.7488, 0.7369, 0.5, 0.722, 0.7488, 0.722, 0.7488, 0.7369, 0.5, 0.7369, 0.2512, 0.722, 0.5, 0.722, 0.5, 0.7369, 0.2512, 0.7369, 0.002463, 0.722, 0.2512, 0.722, 0.2512, 0.7369, 0.002463, 0.7369, 0.002463, 0.7072, 0.2512, 0.7072, 0.2512, 0.722, 0.002463, 0.722, 0.002463, 0.6924, 0.2512, 0.6924, 0.2512, 0.7072, 0.002463, 0.7072, 0.2512, 0.7517, 0.5, 0.7517, 0.5, 0.7665, 0.2512, 0.7665, 0.5, 0.7517, 0.7488, 0.7517, 0.7488, 0.7665, 0.5, 0.7665, 0.2512, 0.7665, 0.5, 0.7665, 0.5, 0.7813, 0.2512, 0.7814, 0.5, 0.7665, 0.7488, 0.7665, 0.7488, 0.7813, 0.5, 0.7813, 0.002463, 0.7369, 0.2512, 0.7369, 0.2512, 0.7517, 0.002463, 0.7517, 0.2512, 0.7369, 0.5, 0.7369, 0.5, 0.7517, 0.2512, 0.7517, 0.5, 0.7369, 0.7488, 0.7369, 0.7488, 0.7517, 0.5, 0.7517, 0.7488, 0.7369, 0.9976, 0.7368, 0.9976, 0.7517, 0.7488, 0.7517, 0.7488, 0.7517, 0.9976, 0.7517, 0.9976, 0.7665, 0.7488, 0.7665, 0.7488, 0.7665, 0.9976, 0.7665, 0.9976, 0.7813, 0.7488, 0.7813, 0.7488, 0.7813, 0.9976, 0.7813, 0.9976, 0.7962, 0.7488, 0.7962, 0.5, 0.7813, 0.7488, 0.7813, 0.7488, 0.7962, 0.5, 0.7962, 0.2512, 0.7814, 0.5, 0.7813, 0.5, 0.7962, 0.2512, 0.7962, 0.002463, 0.7814, 0.2512, 0.7814, 0.2512, 0.7962, 0.002463, 0.7962, 0.002463, 0.7665, 0.2512, 0.7665, 0.2512, 0.7814, 0.002463, 0.7814, 0.002463, 0.7517, 0.2512, 0.7517, 0.2512, 0.7665, 0.002463, 0.7665, 0.2512, 0.811, 0.5, 0.811, 0.5, 0.8258, 0.2512, 0.8258, 0.5, 0.811, 0.7488, 0.811, 0.7488, 0.8258, 0.5, 0.8258, 0.2512, 0.8258, 0.5, 0.8258, 0.5, 0.8407, 0.2512, 0.8407, 0.5, 0.8258, 0.7488, 0.8258, 0.7488, 0.8407, 0.5, 0.8407, 0.002463, 0.7962, 0.2512, 0.7962, 0.2512, 0.811, 0.002462, 0.811, 0.2512, 0.7962, 0.5, 0.7962, 0.5, 0.811, 0.2512, 0.811, 0.5, 0.7962, 0.7488, 0.7962, 0.7488, 0.811, 0.5, 0.811, 0.7488, 0.7962, 0.9976, 0.7962, 0.9976, 0.811, 0.7488, 0.811, 0.7488, 0.811, 0.9976, 0.811, 0.9976, 0.8258, 0.7488, 0.8258, 0.7488, 0.8258, 0.9976, 0.8258, 0.9976, 0.8407, 0.7488, 0.8407, 0.7488, 0.8407, 0.9976, 0.8407, 0.9976, 0.8555, 0.7488, 0.8555, 0.5, 0.8407, 0.7488, 0.8407, 0.7488, 0.8555, 0.5, 0.8555, 0.2512, 0.8407, 0.5, 0.8407, 0.5, 0.8555, 0.2512, 0.8555, 0.002462, 0.8407, 0.2512, 0.8407, 0.2512, 0.8555, 0.002462, 0.8555, 0.002462, 0.8259, 0.2512, 0.8258, 0.2512, 0.8407, 0.002462, 0.8407, 0.002462, 0.811, 0.2512, 0.811, 0.2512, 0.8258, 0.002462, 0.8259, 0.2512, 0.8703, 0.5, 0.8703, 0.5, 0.8852, 0.2512, 0.8852, 0.5, 0.8703, 0.7488, 0.8703, 0.7488, 0.8851, 0.5, 0.8852, 0.2512, 0.8852, 0.5, 0.8852, 0.5, 0.9, 0.2512, 0.9, 0.5, 0.8852, 0.7488, 0.8851, 0.7488, 0.9, 0.5, 0.9, 0.002462, 0.8555, 0.2512, 0.8555, 0.2512, 0.8703, 0.002462, 0.8703, 0.2512, 0.8555, 0.5, 0.8555, 0.5, 0.8703, 0.2512, 0.8703, 0.5, 0.8555, 0.7488, 0.8555, 0.7488, 0.8703, 0.5, 0.8703, 0.7488, 0.8555, 0.9976, 0.8555, 0.9976, 0.8703, 0.7488, 0.8703, 0.7488, 0.8703, 0.9976, 0.8703, 0.9976, 0.8851, 0.7488, 0.8851, 0.7488, 0.8851, 0.9976, 0.8851, 0.9976, 0.9, 0.7488, 0.9, 0.7488, 0.9, 0.9976, 0.9, 0.9976, 0.9148, 0.7488, 0.9148, 0.5, 0.9, 0.7488, 0.9, 0.7488, 0.9148, 0.5, 0.9148, 0.2512, 0.9, 0.5, 0.9, 0.5, 0.9148, 0.2512, 0.9148, 0.002462, 0.9, 0.2512, 0.9, 0.2512, 0.9148, 0.002462, 0.9148, 0.002462, 0.8852, 0.2512, 0.8852, 0.2512, 0.9, 0.002462, 0.9, 0.002462, 0.8703, 0.2512, 0.8703, 0.2512, 0.8852, 0.002462, 0.8852, 0.2512, 0.9297, 0.5, 0.9296, 0.5, 0.9445, 0.2512, 0.9445, 0.5, 0.9296, 0.7488, 0.9296, 0.7488, 0.9445, 0.5, 0.9445, 0.2512, 0.9445, 0.5, 0.9445, 0.5, 0.9593, 0.2512, 0.9593, 0.5, 0.9445, 0.7488, 0.9445, 0.7488, 0.9593, 0.5, 0.9593, 0.002462, 0.9148, 0.2512, 0.9148, 0.2512, 0.9297, 0.002462, 0.9297, 0.2512, 0.9148, 0.5, 0.9148, 0.5, 0.9296, 0.2512, 0.9297, 0.5, 0.9148, 0.7488, 0.9148, 0.7488, 0.9296, 0.5, 0.9296, 0.7488, 0.9148, 0.9976, 0.9148, 0.9976, 0.9296, 0.7488, 0.9296, 0.7488, 0.9296, 0.9976, 0.9296, 0.9976, 0.9445, 0.7488, 0.9445, 0.7488, 0.9445, 0.9976, 0.9445, 0.9976, 0.9593, 0.7488, 0.9593, 0.7488, 0.9593, 0.9976, 0.9593, 0.9976, 0.9741, 0.7488, 0.9741, 0.5, 0.9593, 0.7488, 0.9593, 0.7488, 0.9741, 0.5, 0.9741, 0.2512, 0.9593, 0.5, 0.9593, 0.5, 0.9741, 0.2512, 0.9741, 0.002462, 0.9593, 0.2512, 0.9593, 0.2512, 0.9741, 0.002462, 0.9741, 0.002462, 0.9445, 0.2512, 0.9445, 0.2512, 0.9593, 0.002462, 0.9593, 0.002462, 0.9297, 0.2512, 0.9297, 0.2512, 0.9445, 0.002462, 0.9445])
me_plane.update()
me_sphere = bpy.data.meshes.new('Sphere')
me_sphere.from_pydata([(-0.1951, -0.8765, -3.113e-07), (-0.3827, -0.7909, -2.692e-07), (-0.7071, -0.4823, -1.442e-07), (-0.9239, -0.05159, 1.253e-08), (-0.9808, 0.1849, 9.39e-08), (-0.9808, 0.6534, 2.465e-07), (-0.8315, 1.062, 3.684e-07), (-0.1802, -0.8765, 0.07466), (-0.3536, -0.7909, 0.1464), (-0.5133, -0.6566, 0.2126), (-0.6533, -0.4823, 0.2706), (-0.7682, -0.2773, 0.3182), (-0.8536, -0.05159, 0.3536), (-0.9061, 0.1849, 0.3753), (-0.9239, 0.4229, 0.3827), (-0.9061, 0.6534, 0.3753), (-0.8536, 0.8687, 0.3536), (-0.7682, 1.062, 0.3182), (-0.1379, -0.8765, 0.1379), (-0.2706, -0.7909, 0.2706), (-0.3928, -0.6566, 0.3928), (-0.5, -0.4823, 0.5), (-0.5879, -0.2773, 0.5879), (-0.6533, -0.05159, 0.6533), (-0.6935, 0.1849, 0.6935), (-0.7071, 0.4229, 0.7071), (-0.6935, 0.6534, 0.6935), (-0.6533, 0.8687, 0.6533), (-0.5879, 1.062, 0.5879), (-0.07466, -0.8765, 0.1802), (-0.1464, -0.7909, 0.3536), (-0.2126, -0.6566, 0.5133), (-0.2706, -0.4823, 0.6533), (-0.3182, -0.2773, 0.7682), (-0.3536, -0.05159, 0.8536), (-0.3753, 0.1849, 0.9061), (-0.3827, 0.4229, 0.9239), (-0.3753, 0.6534, 0.9061), (-0.3536, 0.8687, 0.8536), (-0.3182, 1.062, 0.7682), (7.706e-08, -0.8765, 0.1951), (8.752e-08, -0.7909, 0.3827), (1.362e-07, -0.6566, 0.5556), (1.702e-07, -0.4823, 0.7071), (1.886e-07, -0.2773, 0.8315), (2.352e-07, -0.05159, 0.9239), (2.796e-07, 0.1849, 0.9808), (2.915e-07, 0.4229, 1.0), (3.001e-07, 0.6534, 0.9808), (2.754e-07, 0.8687, 0.9239), (2.471e-07, 1.062, 0.8315), (0.07466, -0.8765, 0.1802), (0.1464, -0.7909, 0.3536), (0.2126, -0.6566, 0.5133), (0.2706, -0.4823, 0.6533), (0.3182, -0.2773, 0.7682), (0.3536, -0.05159, 0.8536), (0.3753, 0.1849, 0.9061), (0.3827, 0.4229, 0.9239), (0.3753, 0.6534, 0.9061), (0.3536, 0.8687, 0.8536), (0.3182, 1.062, 0.7682), (0.1379, -0.8765, 0.1379), (0.2706, -0.7909, 0.2706), (0.3928, -0.6566, 0.3928), (0.5, -0.4823, 0.5), (0.5879, -0.2773, 0.5879), (0.6533, -0.05159, 0.6533), (0.6935, 0.1849, 0.6935), (0.7071, 0.4229, 0.7071), (0.6935, 0.6534, 0.6935), (0.6533, 0.8687, 0.6533), (0.5879, 1.062, 0.5879), (0.1802, -0.8765, 0.07466), (0.3536, -0.7909, 0.1464), (0.5133, -0.6566, 0.2126), (0.6533, -0.4823, 0.2706), (0.7682, -0.2773, 0.3182), (0.8536, -0.05159, 0.3536), (0.9061, 0.1849, 0.3753), (0.9239, 0.4229, 0.3827), (0.9061, 0.6534, 0.3753), (0.8536, 0.8687, 0.3536), (0.7682, 1.062, 0.3182), (0.1951, -0.8765, -4.078e-07), (0.3827, -0.7909, -4.462e-07), (0.5556, -0.6566, -4.453e-07), (0.7071, -0.4823, -4.745e-07), (0.8315, -0.2773, -3.724e-07), (0.9239, -0.05159, -3.654e-07), (0.9808, 0.1849, -3.224e-07), (1.0, 0.4229, -3.357e-07), (0.9808, 0.6534, -1.698e-07), (0.9239, 0.8687, -6.553e-08), (0.8315, 1.062, 6.402e-08), (0.1802, -0.8765, -0.07466), (0.3536, -0.7909, -0.1464), (0.5133, -0.6566, -0.2126), (0.6533, -0.4823, -0.2706), (0.7682, -0.2773, -0.3182), (0.8536, -0.05159, -0.3536), (0.9061, 0.1849, -0.3753), (0.9239, 0.4229, -0.3827), (0.9061, 0.6534, -0.3753), (0.8536, 0.8687, -0.3536), (0.7682, 1.062, -0.3182), (0.1379, -0.8765, -0.138), (0.2706, -0.7909, -0.2706), (0.3928, -0.6566, -0.3928), (0.5, -0.4823, -0.5), (0.5879, -0.2773, -0.5879), (0.6533, -0.05159, -0.6533), (0.6935, 0.1849, -0.6935), (0.7071, 0.4229, -0.7071), (0.6935, 0.6534, -0.6935), (0.6533, 0.8687, -0.6533), (0.5879, 1.062, -0.5879), (0.07466, -0.8765, -0.1802), (0.1464, -0.7909, -0.3536), (0.2126, -0.6566, -0.5133), (0.2706, -0.4823, -0.6533), (0.3182, -0.2773, -0.7682), (0.3536, -0.05159, -0.8536), (0.3753, 0.1849, -0.9061), (0.3827, 0.4229, -0.9239), (0.3753, 0.6534, -0.9061), (0.3536, 0.8687, -0.8536), (0.3182, 1.062, -0.7682), (8.877e-09, -0.9063, -3.357e-07), (-8.651e-08, -0.8765, -0.1951), (-1.938e-07, -0.7909, -0.3827), (-2.159e-07, -0.6566, -0.5556), (-3.538e-07, -0.4823, -0.7071), (-3.542e-07, -0.2773, -0.8315), (-3.811e-07, -0.05159, -0.9239), (-4.049e-07, 0.1849, -0.9808), (-5.152e-07, 0.4229, -1.0), (-3.844e-07, 0.6534, -0.9808), (-3.409e-07, 0.8687, -0.9239), (-2.957e-07, 1.062, -0.8315), (-0.07466, -0.8765, -0.1802), (-0.1464, -0.7909, -0.3536), (-0.2126, -0.6566, -0.5133), (-0.2706, -0.4823, -0.6533), (-0.3182, -0.2773, -0.7682), (-0.3536, -0.05159, -0.8536), (-0.3753, 0.1849, -0.9061), (-0.3827, 0.4229, -0.9239), (-0.3753, 0.6534, -0.9061), (-0.3536, 0.8687, -0.8536), (-0.3182, 1.062, -0.7682), (-0.1379, -0.8765, -0.1379), (-0.2706, -0.7909, -0.2706), (-0.3928, -0.6566, -0.3928), (-0.5, -0.4823, -0.5), (-0.5879, -0.2773, -0.5879), (-0.6533, -0.05159, -0.6533), (-0.6935, 0.1849, -0.6935), (-0.7071, 0.4229, -0.7071), (-0.6935, 0.6534, -0.6935), (-0.6533, 0.8687, -0.6533), (-0.5879, 1.062, -0.5879), (-0.1802, -0.8765, -0.07466), (-0.3536, -0.7909, -0.1464), (-0.5133, -0.6566, -0.2126), (-0.6533, -0.4823, -0.2706), (-0.7682, -0.2773, -0.3182), (-0.8536, -0.05159, -0.3536), (-0.9061, 0.1849, -0.3753), (-0.9239, 0.4229, -0.3827), (-0.9061, 0.6534, -0.3753), (-0.8536, 0.8687, -0.3536), (-0.7682, 1.062, -0.3182), (-0.5556, -0.6566, 2.6e-08), (-0.8315, -0.2773, 3.79e-07), (-1.0, 0.4229, 7.987e-07), (-0.9239, 0.8687, 8.19e-07)], [], [(174, 2, 10, 11), (3, 174, 11, 12), (4, 3, 12, 13), (175, 4, 13, 14), (0, 128, 7), (5, 175, 14, 15), (1, 0, 7, 8), (176, 5, 15, 16), (173, 1, 8, 9), (6, 176, 16, 17), (2, 173, 9, 10), (17, 16, 27, 28), (10, 9, 20, 21), (11, 10, 21, 22), (12, 11, 22, 23), (13, 12, 23, 24), (14, 13, 24, 25), (7, 128, 18), (15, 14, 25, 26), (8, 7, 18, 19), (16, 15, 26, 27), (9, 8, 19, 20), (25, 24, 35, 36), (18, 128, 29), (26, 25, 36, 37), (19, 18, 29, 30), (27, 26, 37, 38), (20, 19, 30, 31), (28, 27, 38, 39), (21, 20, 31, 32), (22, 21, 32, 33), (23, 22, 33, 34), (24, 23, 34, 35), (33, 32, 43, 44), (34, 33, 44, 45), (35, 34, 45, 46), (36, 35, 46, 47), (29, 128, 40), (37, 36, 47, 48), (30, 29, 40, 41), (38, 37, 48, 49), (31, 30, 41, 42), (39, 38, 49, 50), (32, 31, 42, 43), (40, 128, 51), (48, 47, 58, 59), (41, 40, 51, 52), (49, 48, 59, 60), (42, 41, 52, 53), (50, 49, 60, 61), (43, 42, 53, 54), (44, 43, 54, 55), (45, 44, 55, 56), (46, 45, 56, 57), (47, 46, 57, 58), (55, 54, 65, 66), (56, 55, 66, 67), (57, 56, 67, 68), (58, 57, 68, 69), (51, 128, 62), (59, 58, 69, 70), (52, 51, 62, 63), (60, 59, 70, 71), (53, 52, 63, 64), (61, 60, 71, 72), (54, 53, 64, 65), (70, 69, 80, 81), (63, 62, 73, 74), (71, 70, 81, 82), (64, 63, 74, 75), (72, 71, 82, 83), (65, 64, 75, 76), (66, 65, 76, 77), (67, 66, 77, 78), (68, 67, 78, 79), (69, 68, 79, 80), (62, 128, 73), (78, 77, 88, 89), (79, 78, 89, 90), (80, 79, 90, 91), (73, 128, 84), (81, 80, 91, 92), (74, 73, 84, 85), (82, 81, 92, 93), (75, 74, 85, 86), (83, 82, 93, 94), (76, 75, 86, 87), (77, 76, 87, 88), (85, 84, 95, 96), (93, 92, 103, 104), (86, 85, 96, 97), (94, 93, 104, 105), (87, 86, 97, 98), (88, 87, 98, 99), (89, 88, 99, 100), (90, 89, 100, 101), (91, 90, 101, 102), (84, 128, 95), (92, 91, 102, 103), (100, 99, 110, 111), (101, 100, 111, 112), (102, 101, 112, 113), (95, 128, 106), (103, 102, 113, 114), (96, 95, 106, 107), (104, 103, 114, 115), (97, 96, 107, 108), (105, 104, 115, 116), (98, 97, 108, 109), (99, 98, 109, 110), (115, 114, 125, 126), (108, 107, 118, 119), (116, 115, 126, 127), (109, 108, 119, 120), (110, 109, 120, 121), (111, 110, 121, 122), (112, 111, 122, 123), (113, 112, 123, 124), (106, 128, 117), (114, 113, 124, 125), (107, 106, 117, 118), (123, 122, 134, 135), (124, 123, 135, 136), (117, 128, 129), (125, 124, 136, 137), (118, 117, 129, 130), (126, 125, 137, 138), (119, 118, 130, 131), (127, 126, 138, 139), (120, 119, 131, 132), (121, 120, 132, 133), (122, 121, 133, 134), (139, 138, 149, 150), (132, 131, 142, 143), (133, 132, 143, 144), (134, 133, 144, 145), (135, 134, 145, 146), (136, 135, 146, 147), (129, 128, 140), (137, 136, 147, 148), (130, 129, 140, 141), (138, 137, 148, 149), (131, 130, 141, 142), (147, 146, 157, 158), (140, 128, 151), (148, 147, 158, 159), (141, 140, 151, 152), (149, 148, 159, 160), (142, 141, 152, 153), (150, 149, 160, 161), (143, 142, 153, 154), (144, 143, 154, 155), (145, 144, 155, 156), (146, 145, 156, 157), (154, 153, 164, 165), (155, 154, 165, 166), (156, 155, 166, 167), (157, 156, 167, 168), (158, 157, 168, 169), (151, 128, 162), (159, 158, 169, 170), (152, 151, 162, 163), (160, 159, 170, 171), (153, 152, 163, 164), (161, 160, 171, 172), (169, 168, 4, 175), (162, 128, 0), (170, 169, 175, 5), (163, 162, 0, 1), (171, 170, 5, 176), (164, 163, 1, 173), (172, 171, 176, 6), (165, 164, 173, 2), (166, 165, 2, 174), (167, 166, 174, 3), (168, 167, 3, 4)])
me_sphere.polygons.foreach_set('use_smooth', [True] * 176)
_uv = me_sphere.uv_layers.new(name='UVMap')
_uv.uv.foreach_set('vector', [0.4445, 0.5924, 0.461, 0.5672, 0.4899, 0.5794, 0.4845, 0.6082, 0.4245, 0.6221, 0.4445, 0.5924, 0.4845, 0.6082, 0.4773, 0.6435, 0.4002, 0.658, 0.4245, 0.6221, 0.4773, 0.6435, 0.4686, 0.6867, 0.3715, 0.7026, 0.4002, 0.658, 0.4686, 0.6867, 0.4591, 0.7375, 0.4956, 0.5143, 0.5044, 0.5, 0.5017, 0.5166, 0.3357, 0.7578, 0.3715, 0.7026, 0.4591, 0.7375, 0.447, 0.8033, 0.4859, 0.5295, 0.4956, 0.5143, 0.5017, 0.5166, 0.4986, 0.5344, 0.2879, 0.8324, 0.3357, 0.7578, 0.447, 0.8033, 0.4332, 0.8839, 0.4746, 0.5469, 0.4859, 0.5295, 0.4986, 0.5344, 0.4948, 0.5549, 0.2291, 0.9326, 0.2879, 0.8324, 0.4332, 0.8839, 0.4174, 0.9976, 0.461, 0.5672, 0.4746, 0.5469, 0.4948, 0.5549, 0.4899, 0.5794, 0.4174, 0.9976, 0.4332, 0.8839, 0.5844, 0.8821, 0.6108, 0.9918, 0.4899, 0.5794, 0.4948, 0.5549, 0.5165, 0.5544, 0.5214, 0.5786, 0.4845, 0.6082, 0.4899, 0.5794, 0.5214, 0.5786, 0.5273, 0.6076, 0.4773, 0.6435, 0.4845, 0.6082, 0.5273, 0.6076, 0.5342, 0.6427, 0.4686, 0.6867, 0.4773, 0.6435, 0.5342, 0.6427, 0.5426, 0.6852, 0.4591, 0.7375, 0.4686, 0.6867, 0.5426, 0.6852, 0.553, 0.7366, 0.5017, 0.5166, 0.5044, 0.5, 0.5083, 0.5163, 0.447, 0.8033, 0.4591, 0.7375, 0.553, 0.7366, 0.5664, 0.8007, 0.4986, 0.5344, 0.5017, 0.5166, 0.5083, 0.5163, 0.5122, 0.534, 0.4332, 0.8839, 0.447, 0.8033, 0.5664, 0.8007, 0.5844, 0.8821, 0.4948, 0.5549, 0.4986, 0.5344, 0.5122, 0.534, 0.5165, 0.5544, 0.553, 0.7366, 0.5426, 0.6852, 0.6101, 0.6563, 0.6393, 0.7001, 0.5083, 0.5163, 0.5044, 0.5, 0.5143, 0.5136, 0.5664, 0.8007, 0.553, 0.7366, 0.6393, 0.7001, 0.6758, 0.7542, 0.5122, 0.534, 0.5083, 0.5163, 0.5143, 0.5136, 0.5246, 0.5284, 0.5844, 0.8821, 0.5664, 0.8007, 0.6758, 0.7542, 0.7233, 0.8232, 0.5165, 0.5544, 0.5122, 0.534, 0.5246, 0.5284, 0.5364, 0.5456, 0.6108, 0.9918, 0.5844, 0.8821, 0.7233, 0.8232, 0.7888, 0.9151, 0.5214, 0.5786, 0.5165, 0.5544, 0.5364, 0.5456, 0.5502, 0.5661, 0.5273, 0.6076, 0.5214, 0.5786, 0.5502, 0.5661, 0.5666, 0.5907, 0.5342, 0.6427, 0.5273, 0.6076, 0.5666, 0.5907, 0.5863, 0.6204, 0.5426, 0.6852, 0.5342, 0.6427, 0.5863, 0.6204, 0.6101, 0.6563, 0.5666, 0.5907, 0.5502, 0.5661, 0.5719, 0.5435, 0.5965, 0.56, 0.5863, 0.6204, 0.5666, 0.5907, 0.5965, 0.56, 0.626, 0.58, 0.6101, 0.6563, 0.5863, 0.6204, 0.626, 0.58, 0.6617, 0.6041, 0.6393, 0.7001, 0.6101, 0.6563, 0.6617, 0.6041, 0.7053, 0.6336, 0.5143, 0.5136, 0.5044, 0.5, 0.5187, 0.5088, 0.6758, 0.7542, 0.6393, 0.7001, 0.7053, 0.6336, 0.7597, 0.6699, 0.5246, 0.5284, 0.5143, 0.5136, 0.5187, 0.5088, 0.534, 0.5185, 0.7233, 0.8232, 0.6758, 0.7542, 0.7597, 0.6699, 0.8298, 0.7159, 0.5364, 0.5456, 0.5246, 0.5284, 0.534, 0.5185, 0.5514, 0.5299, 0.7888, 0.9151, 0.7233, 0.8232, 0.8298, 0.7159, 0.9256, 0.7764, 0.5502, 0.5661, 0.5364, 0.5456, 0.5514, 0.5299, 0.5719, 0.5435, 0.5187, 0.5088, 0.5044, 0.5, 0.521, 0.5027, 0.7597, 0.6699, 0.7053, 0.6336, 0.7411, 0.5469, 0.8053, 0.5599, 0.534, 0.5185, 0.5187, 0.5088, 0.521, 0.5027, 0.5388, 0.5058, 0.8298, 0.7159, 0.7597, 0.6699, 0.8053, 0.5599, 0.8879, 0.5759, 0.5514, 0.5299, 0.534, 0.5185, 0.5388, 0.5058, 0.5592, 0.5096, 0.9256, 0.7764, 0.8298, 0.7159, 0.8879, 0.5759, 0.9999, 0.5956, 0.5719, 0.5435, 0.5514, 0.5299, 0.5592, 0.5096, 0.5834, 0.5144, 0.5965, 0.56, 0.5719, 0.5435, 0.5834, 0.5144, 0.6124, 0.5203, 0.626, 0.58, 0.5965, 0.56, 0.6124, 0.5203, 0.6473, 0.5275, 0.6617, 0.6041, 0.626, 0.58, 0.6473, 0.5275, 0.6895, 0.5363, 0.7053, 0.6336, 0.6617, 0.6041, 0.6895, 0.5363, 0.7411, 0.5469, 0.6124, 0.5203, 0.5834, 0.5144, 0.5829, 0.4831, 0.612, 0.4775, 0.6473, 0.5275, 0.6124, 0.5203, 0.612, 0.4775, 0.647, 0.4708, 0.6895, 0.5363, 0.6473, 0.5275, 0.647, 0.4708, 0.6895, 0.4629, 0.7411, 0.5469, 0.6895, 0.5363, 0.6895, 0.4629, 0.7413, 0.453, 0.521, 0.5027, 0.5044, 0.5, 0.5208, 0.4961, 0.8053, 0.5599, 0.7411, 0.5469, 0.7413, 0.453, 0.8058, 0.4406, 0.5388, 0.5058, 0.521, 0.5027, 0.5208, 0.4961, 0.5384, 0.4922, 0.8879, 0.5759, 0.8053, 0.5599, 0.8058, 0.4406, 0.8885, 0.4239, 0.5592, 0.5096, 0.5388, 0.5058, 0.5384, 0.4922, 0.5587, 0.4879, 0.9999, 0.5956, 0.8879, 0.5759, 0.8885, 0.4239, 0.9999, 0.3994, 0.5834, 0.5144, 0.5592, 0.5096, 0.5587, 0.4879, 0.5829, 0.4831, 0.8058, 0.4406, 0.7413, 0.453, 0.7056, 0.366, 0.7606, 0.3298, 0.5384, 0.4922, 0.5208, 0.4961, 0.518, 0.4902, 0.5328, 0.4798, 0.8885, 0.4239, 0.8058, 0.4406, 0.7606, 0.3298, 0.8309, 0.2827, 0.5587, 0.4879, 0.5384, 0.4922, 0.5328, 0.4798, 0.55, 0.4681, 0.9999, 0.3994, 0.8885, 0.4239, 0.8309, 0.2827, 0.9249, 0.2174, 0.5829, 0.4831, 0.5587, 0.4879, 0.55, 0.4681, 0.5705, 0.4543, 0.612, 0.4775, 0.5829, 0.4831, 0.5705, 0.4543, 0.5952, 0.438, 0.647, 0.4708, 0.612, 0.4775, 0.5952, 0.438, 0.6251, 0.4185, 0.6895, 0.4629, 0.647, 0.4708, 0.6251, 0.4185, 0.6613, 0.3949, 0.7413, 0.453, 0.6895, 0.4629, 0.6613, 0.3949, 0.7056, 0.366, 0.5208, 0.4961, 0.5044, 0.5, 0.518, 0.4902, 0.6251, 0.4185, 0.5952, 0.438, 0.5647, 0.408, 0.5848, 0.3785, 0.6613, 0.3949, 0.6251, 0.4185, 0.5848, 0.3785, 0.6094, 0.3427, 0.7056, 0.366, 0.6613, 0.3949, 0.6094, 0.3427, 0.6393, 0.299, 0.518, 0.4902, 0.5044, 0.5, 0.5132, 0.4857, 0.7606, 0.3298, 0.7056, 0.366, 0.6393, 0.299, 0.6764, 0.2445, 0.5328, 0.4798, 0.518, 0.4902, 0.5132, 0.4857, 0.5229, 0.4704, 0.8309, 0.2827, 0.7606, 0.3298, 0.6764, 0.2445, 0.7234, 0.1739, 0.55, 0.4681, 0.5328, 0.4798, 0.5229, 0.4704, 0.5343, 0.453, 0.9249, 0.2174, 0.8309, 0.2827, 0.7234, 0.1739, 0.7856, 0.07732, 0.5705, 0.4543, 0.55, 0.4681, 0.5343, 0.453, 0.548, 0.4325, 0.5952, 0.438, 0.5705, 0.4543, 0.548, 0.4325, 0.5647, 0.408, 0.5229, 0.4704, 0.5132, 0.4857, 0.5071, 0.4834, 0.5102, 0.4656, 0.7234, 0.1739, 0.6764, 0.2445, 0.5656, 0.1977, 0.5822, 0.1142, 0.5343, 0.453, 0.5229, 0.4704, 0.5102, 0.4656, 0.5141, 0.4452, 0.7856, 0.07732, 0.7234, 0.1739, 0.5822, 0.1142, 0.6028, 0.0008335, 0.548, 0.4325, 0.5343, 0.453, 0.5141, 0.4452, 0.5189, 0.4209, 0.5647, 0.408, 0.548, 0.4325, 0.5189, 0.4209, 0.5249, 0.3919, 0.5848, 0.3785, 0.5647, 0.408, 0.5249, 0.3919, 0.5322, 0.3568, 0.6094, 0.3427, 0.5848, 0.3785, 0.5322, 0.3568, 0.5412, 0.3144, 0.6393, 0.299, 0.6094, 0.3427, 0.5412, 0.3144, 0.5522, 0.2624, 0.5132, 0.4857, 0.5044, 0.5, 0.5071, 0.4834, 0.6764, 0.2445, 0.6393, 0.299, 0.5522, 0.2624, 0.5656, 0.1977, 0.5322, 0.3568, 0.5249, 0.3919, 0.4819, 0.3922, 0.4753, 0.357, 0.5412, 0.3144, 0.5322, 0.3568, 0.4753, 0.357, 0.4673, 0.3142, 0.5522, 0.2624, 0.5412, 0.3144, 0.4673, 0.3142, 0.4575, 0.2619, 0.5071, 0.4834, 0.5044, 0.5, 0.5005, 0.4836, 0.5656, 0.1977, 0.5522, 0.2624, 0.4575, 0.2619, 0.4451, 0.1968, 0.5102, 0.4656, 0.5071, 0.4834, 0.5005, 0.4836, 0.4966, 0.466, 0.5822, 0.1142, 0.5656, 0.1977, 0.4451, 0.1968, 0.4284, 0.1131, 0.5141, 0.4452, 0.5102, 0.4656, 0.4966, 0.466, 0.4924, 0.4456, 0.6028, 0.0008335, 0.5822, 0.1142, 0.4284, 0.1131, 0.4039, 9.986e-05, 0.5189, 0.4209, 0.5141, 0.4452, 0.4924, 0.4456, 0.4875, 0.4214, 0.5249, 0.3919, 0.5189, 0.4209, 0.4875, 0.4214, 0.4819, 0.3922, 0.4284, 0.1131, 0.4451, 0.1968, 0.3331, 0.2423, 0.2854, 0.1712, 0.4924, 0.4456, 0.4966, 0.466, 0.4842, 0.4716, 0.4724, 0.4544, 0.4039, 9.986e-05, 0.4284, 0.1131, 0.2854, 0.1712, 0.2192, 0.07586, 0.4875, 0.4214, 0.4924, 0.4456, 0.4724, 0.4544, 0.4587, 0.4338, 0.4819, 0.3922, 0.4875, 0.4214, 0.4587, 0.4338, 0.4423, 0.409, 0.4753, 0.357, 0.4819, 0.3922, 0.4423, 0.409, 0.4227, 0.379, 0.4673, 0.3142, 0.4753, 0.357, 0.4227, 0.379, 0.3989, 0.3425, 0.4575, 0.2619, 0.4673, 0.3142, 0.3989, 0.3425, 0.3697, 0.2978, 0.5005, 0.4836, 0.5044, 0.5, 0.4946, 0.4864, 0.4451, 0.1968, 0.4575, 0.2619, 0.3697, 0.2978, 0.3331, 0.2423, 0.4966, 0.466, 0.5005, 0.4836, 0.4946, 0.4864, 0.4842, 0.4716, 0.3989, 0.3425, 0.4227, 0.379, 0.3825, 0.4195, 0.3464, 0.3949, 0.3697, 0.2978, 0.3989, 0.3425, 0.3464, 0.3949, 0.3023, 0.3649, 0.4946, 0.4864, 0.5044, 0.5, 0.4901, 0.4912, 0.3331, 0.2423, 0.3697, 0.2978, 0.3023, 0.3649, 0.247, 0.3276, 0.4842, 0.4716, 0.4946, 0.4864, 0.4901, 0.4912, 0.4748, 0.4815, 0.2854, 0.1712, 0.3331, 0.2423, 0.247, 0.3276, 0.1754, 0.2801, 0.4724, 0.4544, 0.4842, 0.4716, 0.4748, 0.4815, 0.4574, 0.4701, 0.2192, 0.07586, 0.2854, 0.1712, 0.1754, 0.2801, 0.07717, 0.2173, 0.4587, 0.4338, 0.4724, 0.4544, 0.4574, 0.4701, 0.4368, 0.4564, 0.4423, 0.409, 0.4587, 0.4338, 0.4368, 0.4564, 0.4122, 0.4397, 0.4227, 0.379, 0.4423, 0.409, 0.4122, 0.4397, 0.3825, 0.4195, 0.07717, 0.2173, 0.1754, 0.2801, 0.1155, 0.4235, 9.986e-05, 0.4033, 0.4368, 0.4564, 0.4574, 0.4701, 0.4495, 0.4904, 0.4253, 0.4856, 0.4122, 0.4397, 0.4368, 0.4564, 0.4253, 0.4856, 0.3961, 0.4797, 0.3825, 0.4195, 0.4122, 0.4397, 0.3961, 0.4797, 0.3609, 0.4724, 0.3464, 0.3949, 0.3825, 0.4195, 0.3609, 0.4724, 0.3182, 0.4636, 0.3023, 0.3649, 0.3464, 0.3949, 0.3182, 0.4636, 0.2657, 0.4529, 0.4901, 0.4912, 0.5044, 0.5, 0.4878, 0.4973, 0.247, 0.3276, 0.3023, 0.3649, 0.2657, 0.4529, 0.2002, 0.4397, 0.4748, 0.4815, 0.4901, 0.4912, 0.4878, 0.4973, 0.47, 0.4942, 0.1754, 0.2801, 0.247, 0.3276, 0.2002, 0.4397, 0.1155, 0.4235, 0.4574, 0.4701, 0.4748, 0.4815, 0.47, 0.4942, 0.4495, 0.4904, 0.2657, 0.4529, 0.3182, 0.4636, 0.3187, 0.5379, 0.2659, 0.5483, 0.4878, 0.4973, 0.5044, 0.5, 0.4881, 0.5039, 0.2002, 0.4397, 0.2657, 0.4529, 0.2659, 0.5483, 0.2003, 0.5615, 0.47, 0.4942, 0.4878, 0.4973, 0.4881, 0.5039, 0.4704, 0.5078, 0.1155, 0.4235, 0.2002, 0.4397, 0.2003, 0.5615, 0.1156, 0.5795, 0.4495, 0.4904, 0.47, 0.4942, 0.4704, 0.5078, 0.4501, 0.5121, 9.986e-05, 0.4033, 0.1155, 0.4235, 0.1156, 0.5795, 0.0009897, 0.6058, 0.4253, 0.4856, 0.4495, 0.4904, 0.4501, 0.5121, 0.4258, 0.517, 0.3961, 0.4797, 0.4253, 0.4856, 0.4258, 0.517, 0.3967, 0.5227, 0.3609, 0.4724, 0.3961, 0.4797, 0.3967, 0.5227, 0.3614, 0.5296, 0.3182, 0.4636, 0.3609, 0.4724, 0.3614, 0.5296, 0.3187, 0.5379, 0.4258, 0.517, 0.4501, 0.5121, 0.4589, 0.532, 0.4384, 0.5457, 0.3967, 0.5227, 0.4258, 0.517, 0.4384, 0.5457, 0.4137, 0.5623, 0.3614, 0.5296, 0.3967, 0.5227, 0.4137, 0.5623, 0.3839, 0.582, 0.3187, 0.5379, 0.3614, 0.5296, 0.3839, 0.582, 0.3481, 0.6057, 0.2659, 0.5483, 0.3187, 0.5379, 0.3481, 0.6057, 0.3026, 0.6366, 0.4881, 0.5039, 0.5044, 0.5, 0.4908, 0.5098, 0.2003, 0.5615, 0.2659, 0.5483, 0.3026, 0.6366, 0.2477, 0.6739, 0.4704, 0.5078, 0.4881, 0.5039, 0.4908, 0.5098, 0.476, 0.5202, 0.1156, 0.5795, 0.2003, 0.5615, 0.2477, 0.6739, 0.1764, 0.7235, 0.4501, 0.5121, 0.4704, 0.5078, 0.476, 0.5202, 0.4589, 0.532, 0.0009897, 0.6058, 0.1156, 0.5795, 0.1764, 0.7235, 0.08124, 0.7928, 0.3026, 0.6366, 0.3481, 0.6057, 0.4002, 0.658, 0.3715, 0.7026, 0.4908, 0.5098, 0.5044, 0.5, 0.4956, 0.5143, 0.2477, 0.6739, 0.3026, 0.6366, 0.3715, 0.7026, 0.3357, 0.7578, 0.476, 0.5202, 0.4908, 0.5098, 0.4956, 0.5143, 0.4859, 0.5295, 0.1764, 0.7235, 0.2477, 0.6739, 0.3357, 0.7578, 0.2879, 0.8324, 0.4589, 0.532, 0.476, 0.5202, 0.4859, 0.5295, 0.4746, 0.5469, 0.08124, 0.7928, 0.1764, 0.7235, 0.2879, 0.8324, 0.2291, 0.9326, 0.4384, 0.5457, 0.4589, 0.532, 0.4746, 0.5469, 0.461, 0.5672, 0.4137, 0.5623, 0.4384, 0.5457, 0.461, 0.5672, 0.4445, 0.5924, 0.3839, 0.582, 0.4137, 0.5623, 0.4445, 0.5924, 0.4245, 0.6221, 0.3481, 0.6057, 0.3839, 0.582, 0.4245, 0.6221, 0.4002, 0.658])
me_sphere.update()
me_cylinder = bpy.data.meshes.new('Cylinder')
me_cylinder.from_pydata([(-8.196e-09, 0.1, 0.0), (-1.49e-08, 1.0, 2.0), (0.07071, 0.07071, 0.0), (0.7071, 0.7071, 2.0), (0.1, 0.0, 0.0), (1.0, 0.0, 2.0), (0.07071, -0.07071, 0.0), (0.7071, -0.7071, 2.0), (-8.196e-09, -0.1, 0.0), (-1.49e-08, -1.0, 2.0), (-0.07071, -0.07071, 0.0), (-0.7071, -0.7071, 2.0), (-0.1, 0.0, 0.0), (-1.0, 0.0, 2.0), (-0.07071, 0.07071, 0.0), (-0.7071, 0.7071, 2.0)], [], [(0, 1, 3, 2), (2, 3, 5, 4), (4, 5, 7, 6), (6, 7, 9, 8), (8, 9, 11, 10), (10, 11, 13, 12), (12, 13, 15, 14), (14, 15, 1, 0)])
me_cylinder.polygons.foreach_set('use_smooth', [True] * 8)
_uv = me_cylinder.uv_layers.new(name='UVMap')
_uv.uv.foreach_set('vector', [0.4899, 0.4983, 0.0002938, 0.2952, 0.2923, 0.002438, 0.4937, 0.4916, 0.4937, 0.4916, 0.2923, 0.002438, 0.7056, 9.991e-05, 0.5011, 0.4899, 0.5011, 0.4899, 0.7056, 9.991e-05, 0.9999, 0.2911, 0.5076, 0.4941, 0.5076, 0.4941, 0.9999, 0.2911, 0.9999, 0.7055, 0.5096, 0.5017, 0.5096, 0.5017, 0.9999, 0.7055, 0.7069, 0.9976, 0.5057, 0.5084, 0.5057, 0.5084, 0.7069, 0.9976, 0.2938, 0.9985, 0.4983, 0.5102, 0.4983, 0.5102, 0.2938, 0.9985, 9.991e-05, 0.7086, 0.4919, 0.5059, 0.4919, 0.5059, 9.991e-05, 0.7086, 0.0002938, 0.2952, 0.4899, 0.4983])
me_cylinder.update()
me_torus = bpy.data.meshes.new('Torus')
me_torus.from_pydata([(1.25, 0.0, 0.0), (1.217, -0.125, -5.464e-09), (1.125, -0.2165, -9.464e-09), (1.125, 0.2165, 9.464e-09), (1.217, 0.125, 5.464e-09), (1.155, -2.091e-08, 0.4784), (1.124, -0.125, 0.4655), (1.039, -0.2165, 0.4305), (1.039, 0.2165, 0.4305), (1.124, 0.125, 0.4655), (0.8839, -3.864e-08, 0.8839), (0.8602, -0.125, 0.8602), (0.7955, -0.2165, 0.7955), (0.7955, 0.2165, 0.7955), (0.8602, 0.125, 0.8602), (0.4784, -5.048e-08, 1.155), (0.4655, -0.125, 1.124), (0.4305, -0.2165, 1.039), (0.4305, 0.2165, 1.039), (0.4655, 0.125, 1.124), (9.437e-08, -5.464e-08, 1.25), (9.184e-08, -0.125, 1.217), (8.494e-08, -0.2165, 1.125), (8.494e-08, 0.2165, 1.125), (9.184e-08, 0.125, 1.217), (-0.4784, -5.048e-08, 1.155), (-0.4655, -0.125, 1.124), (-0.4305, -0.2165, 1.039), (-0.4305, 0.2165, 1.039), (-0.4655, 0.125, 1.124), (-0.8839, -3.864e-08, 0.8839), (-0.8602, -0.125, 0.8602), (-0.7955, -0.2165, 0.7955), (-0.7955, 0.2165, 0.7955), (-0.8602, 0.125, 0.8602), (-1.155, -2.091e-08, 0.4784), (-1.124, -0.125, 0.4655), (-1.039, -0.2165, 0.4305), (-1.039, 0.2165, 0.4305), (-1.124, 0.125, 0.4655), (-1.25, -4.777e-15, 1.093e-07), (-1.217, -0.125, 1.009e-07), (-1.125, -0.2165, 8.889e-08), (-1.125, 0.2165, 1.078e-07), (-1.217, 0.125, 1.118e-07), (-1.155, 2.091e-08, -0.4784), (-1.124, -0.125, -0.4655), (-1.039, -0.2165, -0.4305), (-1.039, 0.2165, -0.4305), (-1.124, 0.125, -0.4655), (-0.8839, 3.864e-08, -0.8839), (-0.8602, -0.125, -0.8602), (-0.7955, -0.2165, -0.7955), (-0.7955, 0.2165, -0.7955), (-0.8602, 0.125, -0.8602), (-0.4784, 5.048e-08, -1.155), (-0.4655, -0.125, -1.124), (-0.4305, -0.2165, -1.039), (-0.4305, 0.2165, -1.039), (-0.4655, 0.125, -1.124), (9.437e-08, 5.464e-08, -1.25), (9.184e-08, -0.125, -1.217), (8.494e-08, -0.2165, -1.125), (8.494e-08, 0.2165, -1.125), (9.184e-08, 0.125, -1.217), (0.4784, 5.048e-08, -1.155), (0.4655, -0.125, -1.124), (0.4305, -0.2165, -1.039), (0.4305, 0.2165, -1.039), (0.4655, 0.125, -1.124), (0.8839, 3.864e-08, -0.8839), (0.8602, -0.125, -0.8602), (0.7955, -0.2165, -0.7955), (0.7955, 0.2165, -0.7955), (0.8602, 0.125, -0.8602), (1.155, 2.091e-08, -0.4784), (1.124, -0.125, -0.4655), (1.039, -0.2165, -0.4305), (1.039, 0.2165, -0.4305), (1.124, 0.125, -0.4655)], [], [(0, 5, 6, 1), (1, 6, 7, 2), (3, 8, 9, 4), (4, 9, 5, 0), (5, 10, 11, 6), (6, 11, 12, 7), (8, 13, 14, 9), (9, 14, 10, 5), (10, 15, 16, 11), (11, 16, 17, 12), (13, 18, 19, 14), (14, 19, 15, 10), (15, 20, 21, 16), (16, 21, 22, 17), (18, 23, 24, 19), (19, 24, 20, 15), (20, 25, 26, 21), (21, 26, 27, 22), (23, 28, 29, 24), (24, 29, 25, 20), (25, 30, 31, 26), (26, 31, 32, 27), (28, 33, 34, 29), (29, 34, 30, 25), (30, 35, 36, 31), (31, 36, 37, 32), (33, 38, 39, 34), (34, 39, 35, 30), (35, 40, 41, 36), (36, 41, 42, 37), (38, 43, 44, 39), (39, 44, 40, 35), (40, 45, 46, 41), (41, 46, 47, 42), (43, 48, 49, 44), (44, 49, 45, 40), (45, 50, 51, 46), (46, 51, 52, 47), (48, 53, 54, 49), (49, 54, 50, 45), (50, 55, 56, 51), (51, 56, 57, 52), (53, 58, 59, 54), (54, 59, 55, 50), (55, 60, 61, 56), (56, 61, 62, 57), (58, 63, 64, 59), (59, 64, 60, 55), (60, 65, 66, 61), (61, 66, 67, 62), (63, 68, 69, 64), (64, 69, 65, 60), (65, 70, 71, 66), (66, 71, 72, 67), (68, 73, 74, 69), (69, 74, 70, 65), (70, 75, 76, 71), (71, 76, 77, 72), (73, 78, 79, 74), (74, 79, 75, 70), (75, 0, 1, 76), (76, 1, 2, 77), (78, 3, 4, 79), (79, 4, 0, 75)])
_uv = me_torus.uv_layers.new(name='UVMap')
_uv.uv.foreach_set('vector', [0.8242, 0.2816, 0.8827, 0.4202, 0.8038, 0.4365, 0.7575, 0.3268, 0.7575, 0.3268, 0.8038, 0.4365, 0.7093, 0.4554, 0.6776, 0.3802, 0.9239, 0.2155, 0.9999, 0.3975, 0.9461, 0.4073, 0.8778, 0.2453, 0.8778, 0.2453, 0.9461, 0.4073, 0.8827, 0.4202, 0.8242, 0.2816, 0.8827, 0.4202, 0.8831, 0.5703, 0.8039, 0.5553, 0.8038, 0.4365, 0.8038, 0.4365, 0.8039, 0.5553, 0.7093, 0.537, 0.7093, 0.4554, 0.9999, 0.3975, 0.9999, 0.5944, 0.9465, 0.5827, 0.9461, 0.4073, 0.9461, 0.4073, 0.9465, 0.5827, 0.8831, 0.5703, 0.8827, 0.4202, 0.8831, 0.5703, 0.8257, 0.7091, 0.7583, 0.6651, 0.8039, 0.5553, 0.8039, 0.5553, 0.7583, 0.6651, 0.6778, 0.6123, 0.7093, 0.537, 0.9999, 0.5944, 0.9244, 0.776, 0.8796, 0.7448, 0.9465, 0.5827, 0.9465, 0.5827, 0.8796, 0.7448, 0.8257, 0.7091, 0.8831, 0.5703, 0.8257, 0.7091, 0.7194, 0.8157, 0.6739, 0.7494, 0.7583, 0.6651, 0.7583, 0.6651, 0.6739, 0.7494, 0.6197, 0.6701, 0.6778, 0.6123, 0.9244, 0.776, 0.7852, 0.9152, 0.7556, 0.8692, 0.8796, 0.7448, 0.8796, 0.7448, 0.7556, 0.8692, 0.7194, 0.8157, 0.8257, 0.7091, 0.7194, 0.8157, 0.5801, 0.8739, 0.5634, 0.7953, 0.6739, 0.7494, 0.6739, 0.7494, 0.5634, 0.7953, 0.5437, 0.7015, 0.6197, 0.6701, 0.7852, 0.9152, 0.6032, 0.9912, 0.5933, 0.9373, 0.7556, 0.8692, 0.7556, 0.8692, 0.5933, 0.9373, 0.5801, 0.8739, 0.7194, 0.8157, 0.5801, 0.8739, 0.4286, 0.8749, 0.4433, 0.7959, 0.5634, 0.7953, 0.5634, 0.7953, 0.4433, 0.7959, 0.4611, 0.7017, 0.5437, 0.7015, 0.6032, 0.9912, 0.4053, 0.9926, 0.4166, 0.9387, 0.5933, 0.9373, 0.5933, 0.9373, 0.4166, 0.9387, 0.4286, 0.8749, 0.5801, 0.8739, 0.4286, 0.8749, 0.2875, 0.8181, 0.3315, 0.7505, 0.4433, 0.7959, 0.4433, 0.7959, 0.3315, 0.7505, 0.3844, 0.6704, 0.4611, 0.7017, 0.4053, 0.9926, 0.2208, 0.9183, 0.2519, 0.8725, 0.4166, 0.9387, 0.4166, 0.9387, 0.2519, 0.8725, 0.2875, 0.8181, 0.4286, 0.8749, 0.2875, 0.8181, 0.1782, 0.7114, 0.2449, 0.6658, 0.3315, 0.7505, 0.3315, 0.7505, 0.2449, 0.6658, 0.325, 0.6117, 0.3844, 0.6704, 0.2208, 0.9183, 0.07809, 0.7785, 0.1244, 0.7481, 0.2519, 0.8725, 0.2519, 0.8725, 0.1244, 0.7481, 0.1782, 0.7114, 0.2875, 0.8181, 0.1782, 0.7114, 0.1184, 0.5718, 0.1975, 0.5554, 0.2449, 0.6658, 0.2449, 0.6658, 0.1975, 0.5554, 0.2921, 0.5362, 0.325, 0.6117, 0.07809, 0.7785, 0.0004573, 0.5949, 0.05474, 0.5849, 0.1244, 0.7481, 0.1244, 0.7481, 0.05474, 0.5849, 0.1184, 0.5718, 0.1782, 0.7114, 0.1184, 0.5718, 0.1176, 0.4206, 0.1969, 0.4358, 0.1975, 0.5554, 0.1975, 0.5554, 0.1969, 0.4358, 0.2916, 0.4544, 0.2921, 0.5362, 0.0004573, 0.5949, 9.961e-05, 0.3965, 0.05384, 0.4082, 0.05474, 0.5849, 0.05474, 0.5849, 0.05384, 0.4082, 0.1176, 0.4206, 0.1184, 0.5718, 0.1176, 0.4206, 0.175, 0.2813, 0.2424, 0.3257, 0.1969, 0.4358, 0.1969, 0.4358, 0.2424, 0.3257, 0.3229, 0.379, 0.2916, 0.4544, 9.961e-05, 0.3965, 0.0761, 0.2139, 0.1211, 0.2454, 0.05384, 0.4082, 0.05384, 0.4082, 0.1211, 0.2454, 0.175, 0.2813, 0.1176, 0.4206, 0.175, 0.2813, 0.2821, 0.1752, 0.3273, 0.2419, 0.2424, 0.3257, 0.2424, 0.3257, 0.3273, 0.2419, 0.3812, 0.3217, 0.3229, 0.379, 0.0761, 0.2139, 0.2167, 0.07474, 0.2461, 0.1212, 0.1211, 0.2454, 0.1211, 0.2454, 0.2461, 0.1212, 0.2821, 0.1752, 0.175, 0.2813, 0.2821, 0.1752, 0.4226, 0.1182, 0.4387, 0.1971, 0.3273, 0.2419, 0.3273, 0.2419, 0.4387, 0.1971, 0.4578, 0.2912, 0.3812, 0.3217, 0.2167, 0.07474, 0.4005, 9.961e-05, 0.41, 0.05442, 0.2461, 0.1212, 0.2461, 0.1212, 0.41, 0.05442, 0.4226, 0.1182, 0.2821, 0.1752, 0.4226, 0.1182, 0.5753, 0.1189, 0.5602, 0.1981, 0.4387, 0.1971, 0.4387, 0.1971, 0.5602, 0.1981, 0.5417, 0.2926, 0.4578, 0.2912, 0.4005, 9.961e-05, 0.5995, 0.001084, 0.5878, 0.055, 0.41, 0.05442, 0.41, 0.05442, 0.5878, 0.055, 0.5753, 0.1189, 0.4226, 0.1182, 0.5753, 0.1189, 0.7164, 0.1756, 0.6722, 0.2429, 0.5602, 0.1981, 0.5602, 0.1981, 0.6722, 0.2429, 0.619, 0.3228, 0.5417, 0.2926, 0.5995, 0.001084, 0.7833, 0.07613, 0.7521, 0.1215, 0.5878, 0.055, 0.5878, 0.055, 0.7521, 0.1215, 0.7164, 0.1756, 0.5753, 0.1189, 0.7164, 0.1756, 0.8242, 0.2816, 0.7575, 0.3268, 0.6722, 0.2429, 0.6722, 0.2429, 0.7575, 0.3268, 0.6776, 0.3802, 0.619, 0.3228, 0.7833, 0.07613, 0.9239, 0.2155, 0.8778, 0.2453, 0.7521, 0.1215, 0.7521, 0.1215, 0.8778, 0.2453, 0.8242, 0.2816, 0.7164, 0.1756])
me_torus.update()
me_sphere_001 = bpy.data.meshes.new('Sphere.001')
me_sphere_001.from_pydata([(0.0, 0.5556, 0.8315), (0.0, 0.8315, 0.5556), (0.0, 0.9808, 0.1951), (0.0, 1.0, 0.0), (0.03806, 0.1913, 0.9808), (0.07466, 0.3753, 0.9239), (0.1084, 0.5449, 0.8315), (0.1379, 0.6935, 0.7071), (0.1622, 0.8155, 0.5556), (0.1802, 0.9061, 0.3827), (0.1913, 0.9619, 0.1951), (0.1951, 0.9808, 0.0), (0.07466, 0.1802, 0.9808), (0.1464, 0.3536, 0.9239), (0.2126, 0.5133, 0.8315), (0.2706, 0.6533, 0.7071), (0.3182, 0.7682, 0.5556), (0.3536, 0.8536, 0.3827), (0.3753, 0.9061, 0.1951), (0.3827, 0.9239, 0.0), (0.1084, 0.1622, 0.9808), (0.2126, 0.3182, 0.9239), (0.3087, 0.4619, 0.8315), (0.3928, 0.5879, 0.7071), (0.4619, 0.6913, 0.5556), (0.5133, 0.7682, 0.3827), (0.5449, 0.8155, 0.1951), (0.5556, 0.8315, 0.0), (0.1379, 0.1379, 0.9808), (0.2706, 0.2706, 0.9239), (0.3928, 0.3928, 0.8315), (0.5, 0.5, 0.7071), (0.5879, 0.5879, 0.5556), (0.6533, 0.6533, 0.3827), (0.6935, 0.6935, 0.1951), (0.7071, 0.7071, 0.0), (0.1622, 0.1084, 0.9808), (0.3182, 0.2126, 0.9239), (0.4619, 0.3087, 0.8315), (0.5879, 0.3928, 0.7071), (0.6913, 0.4619, 0.5556), (0.7682, 0.5133, 0.3827), (0.8155, 0.5449, 0.1951), (0.8315, 0.5556, 0.0), (0.0, 0.0, 1.0), (0.1802, 0.07466, 0.9808), (0.3536, 0.1464, 0.9239), (0.5133, 0.2126, 0.8315), (0.6533, 0.2706, 0.7071), (0.7682, 0.3182, 0.5556), (0.8536, 0.3536, 0.3827), (0.9061, 0.3753, 0.1951), (0.9239, 0.3827, 0.0), (0.1913, 0.03806, 0.9808), (0.3753, 0.07466, 0.9239), (0.5449, 0.1084, 0.8315), (0.6935, 0.1379, 0.7071), (0.8155, 0.1622, 0.5556), (0.9061, 0.1802, 0.3827), (0.9619, 0.1913, 0.1951), (0.9808, 0.1951, 0.0), (0.1951, -1.118e-08, 0.9808), (0.3827, -2.235e-08, 0.9239), (0.5556, -5.215e-08, 0.8315), (0.7071, 1.49e-08, 0.7071), (0.8315, -8.941e-08, 0.5556), (0.9239, 4.47e-08, 0.3827), (0.9808, -8.941e-08, 0.1951), (1.0, -1.639e-07, 0.0), (0.1913, -0.03806, 0.9808), (0.3753, -0.07466, 0.9239), (0.5449, -0.1084, 0.8315), (0.6935, -0.1379, 0.7071), (0.8155, -0.1622, 0.5556), (0.9061, -0.1802, 0.3827), (0.9619, -0.1913, 0.1951), (0.9808, -0.1951, 0.0), (0.1802, -0.07466, 0.9808), (0.3536, -0.1464, 0.9239), (0.5133, -0.2126, 0.8315), (0.6533, -0.2706, 0.7071), (0.7682, -0.3182, 0.5556), (0.8536, -0.3536, 0.3827), (0.9061, -0.3753, 0.1951), (0.9239, -0.3827, 0.0), (0.1622, -0.1084, 0.9808), (0.3182, -0.2126, 0.9239), (0.4619, -0.3087, 0.8315), (0.5879, -0.3928, 0.7071), (0.6913, -0.4619, 0.5556), (0.7682, -0.5133, 0.3827), (0.8155, -0.5449, 0.1951), (0.8315, -0.5556, 0.0), (0.1379, -0.1379, 0.9808), (0.2706, -0.2706, 0.9239), (0.3928, -0.3928, 0.8315), (0.5, -0.5, 0.7071), (0.5879, -0.5879, 0.5556), (0.6533, -0.6533, 0.3827), (0.6935, -0.6935, 0.1951), (0.7071, -0.7071, 0.0), (0.1084, -0.1622, 0.9808), (0.2126, -0.3182, 0.9239), (0.3087, -0.4619, 0.8315), (0.3928, -0.5879, 0.7071), (0.4619, -0.6913, 0.5556), (0.5133, -0.7682, 0.3827), (0.5449, -0.8155, 0.1951), (0.5556, -0.8315, 0.0), (0.07466, -0.1802, 0.9808), (0.1464, -0.3536, 0.9239), (0.2126, -0.5133, 0.8315), (0.2706, -0.6533, 0.7071), (0.3182, -0.7682, 0.5556), (0.3536, -0.8536, 0.3827), (0.3753, -0.9061, 0.1951), (0.3827, -0.9239, 0.0), (0.03806, -0.1913, 0.9808), (0.07466, -0.3753, 0.9239), (0.1084, -0.5449, 0.8315), (0.1379, -0.6935, 0.7071), (0.1622, -0.8155, 0.5556), (0.1802, -0.9061, 0.3827), (0.1913, -0.9619, 0.1951), (0.1951, -0.9808, 0.0), (-7.451e-09, -0.1951, 0.9808), (-5.215e-08, -0.3827, 0.9239), (-9.686e-08, -0.5556, 0.8315), (-1.49e-08, -0.7071, 0.7071), (-1.043e-07, -0.8315, 0.5556), (2.98e-08, -0.9239, 0.3827), (-1.341e-07, -0.9808, 0.1951), (-3.278e-07, -1.0, 0.0), (-0.03806, -0.1913, 0.9808), (-0.07466, -0.3753, 0.9239), (-0.1084, -0.5449, 0.8315), (-0.1379, -0.6935, 0.7071), (-0.1622, -0.8155, 0.5556), (-0.1802, -0.9061, 0.3827), (-0.1913, -0.9619, 0.1951), (-0.1951, -0.9808, 0.0), (-0.07466, -0.1802, 0.9808), (-0.1464, -0.3536, 0.9239), (-0.2126, -0.5133, 0.8315), (-0.2706, -0.6533, 0.7071), (-0.3182, -0.7682, 0.5556), (-0.3536, -0.8536, 0.3827), (-0.3753, -0.9061, 0.1951), (-0.3827, -0.9239, 0.0), (-0.1084, -0.1622, 0.9808), (-0.2126, -0.3182, 0.9239), (-0.3087, -0.4619, 0.8315), (-0.3928, -0.5879, 0.7071), (-0.4619, -0.6913, 0.5556), (-0.5133, -0.7682, 0.3827), (-0.5449, -0.8155, 0.1951), (-0.5556, -0.8315, 0.0), (-0.1379, -0.1379, 0.9808), (-0.2706, -0.2706, 0.9239), (-0.3928, -0.3928, 0.8315), (-0.5, -0.5, 0.7071), (-0.5879, -0.5879, 0.5556), (-0.6533, -0.6533, 0.3827), (-0.6935, -0.6935, 0.1951), (-0.7071, -0.7071, 0.0), (-0.1622, -0.1084, 0.9808), (-0.3182, -0.2126, 0.9239), (-0.4619, -0.3087, 0.8315), (-0.5879, -0.3928, 0.7071), (-0.6913, -0.4619, 0.5556), (-0.7682, -0.5133, 0.3827), (-0.8155, -0.5449, 0.1951), (-0.8315, -0.5556, 0.0), (-0.1802, -0.07466, 0.9808), (-0.3536, -0.1464, 0.9239), (-0.5133, -0.2126, 0.8315), (-0.6533, -0.2706, 0.7071), (-0.7682, -0.3182, 0.5556), (-0.8536, -0.3536, 0.3827), (-0.9061, -0.3753, 0.1951), (-0.9239, -0.3827, 0.0), (-0.1913, -0.03806, 0.9808), (-0.3753, -0.07466, 0.9239), (-0.5449, -0.1084, 0.8315), (-0.6935, -0.1379, 0.7071), (-0.8155, -0.1622, 0.5556), (-0.9061, -0.1802, 0.3827), (-0.9619, -0.1913, 0.1951), (-0.9808, -0.1951, 0.0), (-0.1951, 1.863e-08, 0.9808), (-0.3827, 5.215e-08, 0.9239), (-0.5556, 1.49e-07, 0.8315), (-0.7071, 2.98e-08, 0.7071), (-0.8315, 1.639e-07, 0.5556), (-0.9239, 1.49e-08, 0.3827), (-0.9808, 2.682e-07, 0.1951), (-1.0, 4.47e-07, 0.0), (-0.1913, 0.03806, 0.9808), (-0.3753, 0.07466, 0.9239), (-0.5449, 0.1084, 0.8315), (-0.6935, 0.1379, 0.7071), (-0.8155, 0.1622, 0.5556), (-0.9061, 0.1802, 0.3827), (-0.9619, 0.1913, 0.1951), (-0.9808, 0.1951, 0.0), (-0.1802, 0.07466, 0.9808), (-0.3536, 0.1464, 0.9239), (-0.5133, 0.2126, 0.8315), (-0.6533, 0.2706, 0.7071), (-0.7682, 0.3182, 0.5556), (-0.8536, 0.3536, 0.3827), (-0.9061, 0.3753, 0.1951), (-0.9239, 0.3827, 0.0), (-0.1622, 0.1084, 0.9808), (-0.3182, 0.2126, 0.9239), (-0.4619, 0.3087, 0.8315), (-0.5879, 0.3928, 0.7071), (-0.6913, 0.4619, 0.5556), (-0.7682, 0.5133, 0.3827), (-0.8155, 0.5449, 0.1951), (-0.8315, 0.5556, 0.0), (-0.1379, 0.1379, 0.9808), (-0.2706, 0.2706, 0.9239), (-0.3928, 0.3928, 0.8315), (-0.5, 0.5, 0.7071), (-0.5879, 0.5879, 0.5556), (-0.6533, 0.6533, 0.3827), (-0.6935, 0.6935, 0.1951), (-0.7071, 0.7071, 0.0), (-0.1084, 0.1622, 0.9808), (-0.2126, 0.3182, 0.9239), (-0.3087, 0.4619, 0.8315), (-0.3928, 0.5879, 0.7071), (-0.4619, 0.6913, 0.5556), (-0.5133, 0.7682, 0.3827), (-0.5449, 0.8155, 0.1951), (-0.5556, 0.8315, 0.0), (-0.07466, 0.1802, 0.9808), (-0.1464, 0.3536, 0.9239), (-0.2126, 0.5133, 0.8315), (-0.2706, 0.6533, 0.7071), (-0.3182, 0.7682, 0.5556), (-0.3536, 0.8536, 0.3827), (-0.3753, 0.9061, 0.1951), (-0.3827, 0.9239, 0.0), (-0.03806, 0.1913, 0.9808), (-0.07466, 0.3753, 0.9239), (-0.1084, 0.5449, 0.8315), (-0.1379, 0.6935, 0.7071), (-0.1622, 0.8155, 0.5556), (-0.1802, 0.9061, 0.3827), (-0.1913, 0.9619, 0.1951), (-0.1951, 0.9808, 0.0), (1.49e-08, 0.1951, 0.9808), (6.706e-08, 0.3827, 0.9239), (8.941e-08, 0.7071, 0.7071), (5.96e-08, 0.9239, 0.3827)], [], [(1, 255, 7, 8), (256, 1, 8, 9), (2, 256, 9, 10), (3, 2, 10, 11), (253, 44, 4), (254, 253, 4, 5), (0, 254, 5, 6), (255, 0, 6, 7), (7, 6, 14, 15), (8, 7, 15, 16), (9, 8, 16, 17), (10, 9, 17, 18), (11, 10, 18, 19), (4, 44, 12), (5, 4, 12, 13), (6, 5, 13, 14), (19, 18, 26, 27), (12, 44, 20), (13, 12, 20, 21), (14, 13, 21, 22), (15, 14, 22, 23), (16, 15, 23, 24), (17, 16, 24, 25), (18, 17, 25, 26), (23, 22, 30, 31), (24, 23, 31, 32), (25, 24, 32, 33), (26, 25, 33, 34), (27, 26, 34, 35), (20, 44, 28), (21, 20, 28, 29), (22, 21, 29, 30), (35, 34, 42, 43), (28, 44, 36), (29, 28, 36, 37), (30, 29, 37, 38), (31, 30, 38, 39), (32, 31, 39, 40), (33, 32, 40, 41), (34, 33, 41, 42), (40, 39, 48, 49), (41, 40, 49, 50), (42, 41, 50, 51), (43, 42, 51, 52), (36, 44, 45), (37, 36, 45, 46), (38, 37, 46, 47), (39, 38, 47, 48), (45, 44, 53), (46, 45, 53, 54), (47, 46, 54, 55), (48, 47, 55, 56), (49, 48, 56, 57), (50, 49, 57, 58), (51, 50, 58, 59), (52, 51, 59, 60), (57, 56, 64, 65), (58, 57, 65, 66), (59, 58, 66, 67), (60, 59, 67, 68), (53, 44, 61), (54, 53, 61, 62), (55, 54, 62, 63), (56, 55, 63, 64), (62, 61, 69, 70), (63, 62, 70, 71), (64, 63, 71, 72), (65, 64, 72, 73), (66, 65, 73, 74), (67, 66, 74, 75), (68, 67, 75, 76), (61, 44, 69), (74, 73, 81, 82), (75, 74, 82, 83), (76, 75, 83, 84), (69, 44, 77), (70, 69, 77, 78), (71, 70, 78, 79), (72, 71, 79, 80), (73, 72, 80, 81), (79, 78, 86, 87), (80, 79, 87, 88), (81, 80, 88, 89), (82, 81, 89, 90), (83, 82, 90, 91), (84, 83, 91, 92), (77, 44, 85), (78, 77, 85, 86), (91, 90, 98, 99), (92, 91, 99, 100), (85, 44, 93), (86, 85, 93, 94), (87, 86, 94, 95), (88, 87, 95, 96), (89, 88, 96, 97), (90, 89, 97, 98), (95, 94, 102, 103), (96, 95, 103, 104), (97, 96, 104, 105), (98, 97, 105, 106), (99, 98, 106, 107), (100, 99, 107, 108), (93, 44, 101), (94, 93, 101, 102), (107, 106, 114, 115), (108, 107, 115, 116), (101, 44, 109), (102, 101, 109, 110), (103, 102, 110, 111), (104, 103, 111, 112), (105, 104, 112, 113), (106, 105, 113, 114), (112, 111, 119, 120), (113, 112, 120, 121), (114, 113, 121, 122), (115, 114, 122, 123), (116, 115, 123, 124), (109, 44, 117), (110, 109, 117, 118), (111, 110, 118, 119), (124, 123, 131, 132), (117, 44, 125), (118, 117, 125, 126), (119, 118, 126, 127), (120, 119, 127, 128), (121, 120, 128, 129), (122, 121, 129, 130), (123, 122, 130, 131), (128, 127, 135, 136), (129, 128, 136, 137), (130, 129, 137, 138), (131, 130, 138, 139), (132, 131, 139, 140), (125, 44, 133), (126, 125, 133, 134), (127, 126, 134, 135), (140, 139, 147, 148), (133, 44, 141), (134, 133, 141, 142), (135, 134, 142, 143), (136, 135, 143, 144), (137, 136, 144, 145), (138, 137, 145, 146), (139, 138, 146, 147), (145, 144, 152, 153), (146, 145, 153, 154), (147, 146, 154, 155), (148, 147, 155, 156), (141, 44, 149), (142, 141, 149, 150), (143, 142, 150, 151), (144, 143, 151, 152), (150, 149, 157, 158), (151, 150, 158, 159), (152, 151, 159, 160), (153, 152, 160, 161), (154, 153, 161, 162), (155, 154, 162, 163), (156, 155, 163, 164), (149, 44, 157), (162, 161, 169, 170), (163, 162, 170, 171), (164, 163, 171, 172), (157, 44, 165), (158, 157, 165, 166), (159, 158, 166, 167), (160, 159, 167, 168), (161, 160, 168, 169), (166, 165, 173, 174), (167, 166, 174, 175), (168, 167, 175, 176), (169, 168, 176, 177), (170, 169, 177, 178), (171, 170, 178, 179), (172, 171, 179, 180), (165, 44, 173), (178, 177, 185, 186), (179, 178, 186, 187), (180, 179, 187, 188), (173, 44, 181), (174, 173, 181, 182), (175, 174, 182, 183), (176, 175, 183, 184), (177, 176, 184, 185), (183, 182, 190, 191), (184, 183, 191, 192), (185, 184, 192, 193), (186, 185, 193, 194), (187, 186, 194, 195), (188, 187, 195, 196), (181, 44, 189), (182, 181, 189, 190), (195, 194, 202, 203), (196, 195, 203, 204), (189, 44, 197), (190, 189, 197, 198), (191, 190, 198, 199), (192, 191, 199, 200), (193, 192, 200, 201), (194, 193, 201, 202), (199, 198, 206, 207), (200, 199, 207, 208), (201, 200, 208, 209), (202, 201, 209, 210), (203, 202, 210, 211), (204, 203, 211, 212), (197, 44, 205), (198, 197, 205, 206), (211, 210, 218, 219), (212, 211, 219, 220), (205, 44, 213), (206, 205, 213, 214), (207, 206, 214, 215), (208, 207, 215, 216), (209, 208, 216, 217), (210, 209, 217, 218), (216, 215, 223, 224), (217, 216, 224, 225), (218, 217, 225, 226), (219, 218, 226, 227), (220, 219, 227, 228), (213, 44, 221), (214, 213, 221, 222), (215, 214, 222, 223), (228, 227, 235, 236), (221, 44, 229), (222, 221, 229, 230), (223, 222, 230, 231), (224, 223, 231, 232), (225, 224, 232, 233), (226, 225, 233, 234), (227, 226, 234, 235), (233, 232, 240, 241), (234, 233, 241, 242), (235, 234, 242, 243), (236, 235, 243, 244), (229, 44, 237), (230, 229, 237, 238), (231, 230, 238, 239), (232, 231, 239, 240), (237, 44, 245), (238, 237, 245, 246), (239, 238, 246, 247), (240, 239, 247, 248), (241, 240, 248, 249), (242, 241, 249, 250), (243, 242, 250, 251), (244, 243, 251, 252), (249, 248, 255, 1), (250, 249, 1, 256), (251, 250, 256, 2), (252, 251, 2, 3), (245, 44, 253), (246, 245, 253, 254), (247, 246, 254, 0), (248, 247, 0, 255)])
me_sphere_001.polygons.foreach_set('use_smooth', [True] * 256)
_uv = me_sphere_001.uv_layers.new(name='UVMap')
_uv.uv.foreach_set('vector', [0.75, 0.3649, 0.75, 0.5269, 0.7188, 0.5269, 0.7188, 0.3649, 0.75, 0.2135, 0.75, 0.3649, 0.7188, 0.3649, 0.7188, 0.2135, 0.75, 0.08702, 0.75, 0.2135, 0.7188, 0.2135, 0.7188, 0.08702, 0.75, 0.0, 0.75, 0.08702, 0.7188, 0.08702, 0.7188, 0.0, 0.75, 0.9319, 0.7344, 1.0, 0.7188, 0.9319, 0.75, 0.8248, 0.75, 0.9319, 0.7188, 0.9319, 0.7188, 0.8248, 0.75, 0.685, 0.75, 0.8248, 0.7188, 0.8248, 0.7188, 0.685, 0.75, 0.5269, 0.75, 0.685, 0.7188, 0.685, 0.7188, 0.5269, 0.7188, 0.5269, 0.7188, 0.685, 0.6875, 0.685, 0.6875, 0.5269, 0.7188, 0.3649, 0.7188, 0.5269, 0.6875, 0.5269, 0.6875, 0.3649, 0.7188, 0.2135, 0.7188, 0.3649, 0.6875, 0.3649, 0.6875, 0.2135, 0.7188, 0.08702, 0.7188, 0.2135, 0.6875, 0.2135, 0.6875, 0.08702, 0.7188, 0.0, 0.7188, 0.08702, 0.6875, 0.08702, 0.6875, 0.0, 0.7188, 0.9319, 0.7031, 1.0, 0.6875, 0.9319, 0.7188, 0.8248, 0.7188, 0.9319, 0.6875, 0.9319, 0.6875, 0.8248, 0.7188, 0.685, 0.7188, 0.8248, 0.6875, 0.8248, 0.6875, 0.685, 0.6875, 0.0, 0.6875, 0.08702, 0.6562, 0.08702, 0.6562, 0.0, 0.6875, 0.9319, 0.6719, 1.0, 0.6562, 0.9319, 0.6875, 0.8248, 0.6875, 0.9319, 0.6562, 0.9319, 0.6562, 0.8248, 0.6875, 0.685, 0.6875, 0.8248, 0.6562, 0.8248, 0.6562, 0.685, 0.6875, 0.5269, 0.6875, 0.685, 0.6562, 0.685, 0.6562, 0.5269, 0.6875, 0.3649, 0.6875, 0.5269, 0.6562, 0.5269, 0.6562, 0.3649, 0.6875, 0.2135, 0.6875, 0.3649, 0.6562, 0.3649, 0.6562, 0.2135, 0.6875, 0.08702, 0.6875, 0.2135, 0.6562, 0.2135, 0.6562, 0.08702, 0.6562, 0.5269, 0.6562, 0.685, 0.625, 0.685, 0.625, 0.5269, 0.6562, 0.3649, 0.6562, 0.5269, 0.625, 0.5269, 0.625, 0.3649, 0.6562, 0.2135, 0.6562, 0.3649, 0.625, 0.3649, 0.625, 0.2135, 0.6562, 0.08702, 0.6562, 0.2135, 0.625, 0.2135, 0.625, 0.08702, 0.6562, 0.0, 0.6562, 0.08702, 0.625, 0.08702, 0.625, 0.0, 0.6562, 0.9319, 0.6406, 1.0, 0.625, 0.9319, 0.6562, 0.8248, 0.6562, 0.9319, 0.625, 0.9319, 0.625, 0.8248, 0.6562, 0.685, 0.6562, 0.8248, 0.625, 0.8248, 0.625, 0.685, 0.625, 0.0, 0.625, 0.08702, 0.5938, 0.08702, 0.5938, 0.0, 0.625, 0.9319, 0.6094, 1.0, 0.5938, 0.9319, 0.625, 0.8248, 0.625, 0.9319, 0.5938, 0.9319, 0.5938, 0.8248, 0.625, 0.685, 0.625, 0.8248, 0.5938, 0.8248, 0.5938, 0.685, 0.625, 0.5269, 0.625, 0.685, 0.5938, 0.685, 0.5938, 0.5269, 0.625, 0.3649, 0.625, 0.5269, 0.5938, 0.5269, 0.5938, 0.3649, 0.625, 0.2135, 0.625, 0.3649, 0.5938, 0.3649, 0.5938, 0.2135, 0.625, 0.08702, 0.625, 0.2135, 0.5938, 0.2135, 0.5938, 0.08702, 0.5938, 0.3649, 0.5938, 0.5269, 0.5625, 0.5269, 0.5625, 0.3649, 0.5938, 0.2135, 0.5938, 0.3649, 0.5625, 0.3649, 0.5625, 0.2135, 0.5938, 0.08702, 0.5938, 0.2135, 0.5625, 0.2135, 0.5625, 0.08702, 0.5938, 0.0, 0.5938, 0.08702, 0.5625, 0.08702, 0.5625, 0.0, 0.5938, 0.9319, 0.5781, 1.0, 0.5625, 0.9319, 0.5938, 0.8248, 0.5938, 0.9319, 0.5625, 0.9319, 0.5625, 0.8248, 0.5938, 0.685, 0.5938, 0.8248, 0.5625, 0.8248, 0.5625, 0.685, 0.5938, 0.5269, 0.5938, 0.685, 0.5625, 0.685, 0.5625, 0.5269, 0.5625, 0.9319, 0.5469, 1.0, 0.5312, 0.9319, 0.5625, 0.8248, 0.5625, 0.9319, 0.5312, 0.9319, 0.5312, 0.8248, 0.5625, 0.685, 0.5625, 0.8248, 0.5312, 0.8248, 0.5312, 0.685, 0.5625, 0.5269, 0.5625, 0.685, 0.5312, 0.685, 0.5312, 0.5269, 0.5625, 0.3649, 0.5625, 0.5269, 0.5312, 0.5269, 0.5312, 0.3649, 0.5625, 0.2135, 0.5625, 0.3649, 0.5312, 0.3649, 0.5312, 0.2135, 0.5625, 0.08702, 0.5625, 0.2135, 0.5312, 0.2135, 0.5312, 0.08702, 0.5625, 0.0, 0.5625, 0.08702, 0.5312, 0.08702, 0.5312, 0.0, 0.5312, 0.3649, 0.5312, 0.5269, 0.5, 0.5269, 0.5, 0.3649, 0.5312, 0.2135, 0.5312, 0.3649, 0.5, 0.3649, 0.5, 0.2135, 0.5312, 0.08702, 0.5312, 0.2135, 0.5, 0.2135, 0.5, 0.08702, 0.5312, 0.0, 0.5312, 0.08702, 0.5, 0.08702, 0.5, 0.0, 0.5312, 0.9319, 0.5156, 1.0, 0.5, 0.9319, 0.5312, 0.8248, 0.5312, 0.9319, 0.5, 0.9319, 0.5, 0.8248, 0.5312, 0.685, 0.5312, 0.8248, 0.5, 0.8248, 0.5, 0.685, 0.5312, 0.5269, 0.5312, 0.685, 0.5, 0.685, 0.5, 0.5269, 0.5, 0.8248, 0.5, 0.9319, 0.4688, 0.9319, 0.4688, 0.8248, 0.5, 0.685, 0.5, 0.8248, 0.4688, 0.8248, 0.4688, 0.685, 0.5, 0.5269, 0.5, 0.685, 0.4688, 0.685, 0.4688, 0.5269, 0.5, 0.3649, 0.5, 0.5269, 0.4688, 0.5269, 0.4687, 0.3649, 0.5, 0.2135, 0.5, 0.3649, 0.4687, 0.3649, 0.4688, 0.2135, 0.5, 0.08702, 0.5, 0.2135, 0.4688, 0.2135, 0.4688, 0.08702, 0.5, 0.0, 0.5, 0.08702, 0.4688, 0.08702, 0.4687, 0.0, 0.5, 0.9319, 0.4844, 1.0, 0.4688, 0.9319, 0.4688, 0.2135, 0.4687, 0.3649, 0.4375, 0.3649, 0.4375, 0.2135, 0.4688, 0.08702, 0.4688, 0.2135, 0.4375, 0.2135, 0.4375, 0.08702, 0.4687, 0.0, 0.4688, 0.08702, 0.4375, 0.08702, 0.4375, 0.0, 0.4688, 0.9319, 0.4531, 1.0, 0.4375, 0.9319, 0.4688, 0.8248, 0.4688, 0.9319, 0.4375, 0.9319, 0.4375, 0.8248, 0.4688, 0.685, 0.4688, 0.8248, 0.4375, 0.8248, 0.4375, 0.685, 0.4688, 0.5269, 0.4688, 0.685, 0.4375, 0.685, 0.4375, 0.5269, 0.4687, 0.3649, 0.4688, 0.5269, 0.4375, 0.5269, 0.4375, 0.3649, 0.4375, 0.685, 0.4375, 0.8248, 0.4062, 0.8248, 0.4062, 0.685, 0.4375, 0.5269, 0.4375, 0.685, 0.4062, 0.685, 0.4062, 0.5269, 0.4375, 0.3649, 0.4375, 0.5269, 0.4062, 0.5269, 0.4062, 0.3649, 0.4375, 0.2135, 0.4375, 0.3649, 0.4062, 0.3649, 0.4062, 0.2135, 0.4375, 0.08702, 0.4375, 0.2135, 0.4062, 0.2135, 0.4062, 0.08702, 0.4375, 0.0, 0.4375, 0.08702, 0.4062, 0.08702, 0.4062, 0.0, 0.4375, 0.9319, 0.4219, 1.0, 0.4062, 0.9319, 0.4375, 0.8248, 0.4375, 0.9319, 0.4062, 0.9319, 0.4062, 0.8248, 0.4062, 0.08702, 0.4062, 0.2135, 0.375, 0.2135, 0.375, 0.08702, 0.4062, 0.0, 0.4062, 0.08702, 0.375, 0.08702, 0.375, 0.0, 0.4062, 0.9319, 0.3906, 1.0, 0.375, 0.9319, 0.4062, 0.8248, 0.4062, 0.9319, 0.375, 0.9319, 0.375, 0.8248, 0.4062, 0.685, 0.4062, 0.8248, 0.375, 0.8248, 0.375, 0.685, 0.4062, 0.5269, 0.4062, 0.685, 0.375, 0.685, 0.375, 0.5269, 0.4062, 0.3649, 0.4062, 0.5269, 0.375, 0.5269, 0.375, 0.3649, 0.4062, 0.2135, 0.4062, 0.3649, 0.375, 0.3649, 0.375, 0.2135, 0.375, 0.685, 0.375, 0.8248, 0.3438, 0.8248, 0.3438, 0.685, 0.375, 0.5269, 0.375, 0.685, 0.3438, 0.685, 0.3438, 0.5269, 0.375, 0.3649, 0.375, 0.5269, 0.3438, 0.5269, 0.3438, 0.3649, 0.375, 0.2135, 0.375, 0.3649, 0.3438, 0.3649, 0.3438, 0.2135, 0.375, 0.08702, 0.375, 0.2135, 0.3438, 0.2135, 0.3438, 0.08702, 0.375, 0.0, 0.375, 0.08702, 0.3438, 0.08702, 0.3437, 0.0, 0.375, 0.9319, 0.3594, 1.0, 0.3438, 0.9319, 0.375, 0.8248, 0.375, 0.9319, 0.3438, 0.9319, 0.3438, 0.8248, 0.3438, 0.08702, 0.3438, 0.2135, 0.3125, 0.2135, 0.3125, 0.08702, 0.3437, 0.0, 0.3438, 0.08702, 0.3125, 0.08702, 0.3125, 0.0, 0.3438, 0.9319, 0.3281, 1.0, 0.3125, 0.9319, 0.3438, 0.8248, 0.3438, 0.9319, 0.3125, 0.9319, 0.3125, 0.8248, 0.3438, 0.685, 0.3438, 0.8248, 0.3125, 0.8248, 0.3125, 0.685, 0.3438, 0.5269, 0.3438, 0.685, 0.3125, 0.685, 0.3125, 0.5269, 0.3438, 0.3649, 0.3438, 0.5269, 0.3125, 0.5269, 0.3125, 0.3649, 0.3438, 0.2135, 0.3438, 0.3649, 0.3125, 0.3649, 0.3125, 0.2135, 0.3125, 0.5269, 0.3125, 0.685, 0.2812, 0.685, 0.2812, 0.5269, 0.3125, 0.3649, 0.3125, 0.5269, 0.2812, 0.5269, 0.2812, 0.3649, 0.3125, 0.2135, 0.3125, 0.3649, 0.2812, 0.3649, 0.2812, 0.2135, 0.3125, 0.08702, 0.3125, 0.2135, 0.2812, 0.2135, 0.2812, 0.08702, 0.3125, 0.0, 0.3125, 0.08702, 0.2812, 0.08702, 0.2812, 0.0, 0.3125, 0.9319, 0.2969, 1.0, 0.2812, 0.9319, 0.3125, 0.8248, 0.3125, 0.9319, 0.2812, 0.9319, 0.2812, 0.8248, 0.3125, 0.685, 0.3125, 0.8248, 0.2812, 0.8248, 0.2812, 0.685, 0.2812, 0.0, 0.2812, 0.08702, 0.25, 0.08702, 0.25, 0.0, 0.2812, 0.9319, 0.2656, 1.0, 0.25, 0.9319, 0.2812, 0.8248, 0.2812, 0.9319, 0.25, 0.9319, 0.25, 0.8248, 0.2812, 0.685, 0.2812, 0.8248, 0.25, 0.8248, 0.25, 0.685, 0.2812, 0.5269, 0.2812, 0.685, 0.25, 0.685, 0.25, 0.5269, 0.2812, 0.3649, 0.2812, 0.5269, 0.25, 0.5269, 0.25, 0.3649, 0.2812, 0.2135, 0.2812, 0.3649, 0.25, 0.3649, 0.25, 0.2135, 0.2812, 0.08702, 0.2812, 0.2135, 0.25, 0.2135, 0.25, 0.08702, 0.25, 0.5269, 0.25, 0.685, 0.2188, 0.685, 0.2188, 0.5269, 0.25, 0.3649, 0.25, 0.5269, 0.2188, 0.5269, 0.2188, 0.3649, 0.25, 0.2135, 0.25, 0.3649, 0.2188, 0.3649, 0.2188, 0.2135, 0.25, 0.08702, 0.25, 0.2135, 0.2188, 0.2135, 0.2188, 0.08702, 0.25, 0.0, 0.25, 0.08702, 0.2188, 0.08702, 0.2187, 0.0, 0.25, 0.9319, 0.2344, 1.0, 0.2188, 0.9319, 0.25, 0.8248, 0.25, 0.9319, 0.2188, 0.9319, 0.2188, 0.8248, 0.25, 0.685, 0.25, 0.8248, 0.2188, 0.8248, 0.2188, 0.685, 0.2187, 0.0, 0.2188, 0.08702, 0.1875, 0.08702, 0.1875, 0.0, 0.2188, 0.9319, 0.2031, 1.0, 0.1875, 0.9319, 0.2188, 0.8248, 0.2188, 0.9319, 0.1875, 0.9319, 0.1875, 0.8248, 0.2188, 0.685, 0.2188, 0.8248, 0.1875, 0.8248, 0.1875, 0.685, 0.2188, 0.5269, 0.2188, 0.685, 0.1875, 0.685, 0.1875, 0.5269, 0.2188, 0.3649, 0.2188, 0.5269, 0.1875, 0.5269, 0.1875, 0.3649, 0.2188, 0.2135, 0.2188, 0.3649, 0.1875, 0.3649, 0.1875, 0.2135, 0.2188, 0.08702, 0.2188, 0.2135, 0.1875, 0.2135, 0.1875, 0.08702, 0.1875, 0.3649, 0.1875, 0.5269, 0.1562, 0.5269, 0.1562, 0.3649, 0.1875, 0.2135, 0.1875, 0.3649, 0.1562, 0.3649, 0.1563, 0.2135, 0.1875, 0.08702, 0.1875, 0.2135, 0.1563, 0.2135, 0.1562, 0.08702, 0.1875, 0.0, 0.1875, 0.08702, 0.1562, 0.08702, 0.1562, 0.0, 0.1875, 0.9319, 0.1719, 1.0, 0.1563, 0.9319, 0.1875, 0.8248, 0.1875, 0.9319, 0.1563, 0.9319, 0.1562, 0.8248, 0.1875, 0.685, 0.1875, 0.8248, 0.1562, 0.8248, 0.1562, 0.685, 0.1875, 0.5269, 0.1875, 0.685, 0.1562, 0.685, 0.1562, 0.5269, 0.1562, 0.8248, 0.1563, 0.9319, 0.125, 0.9319, 0.125, 0.8248, 0.1562, 0.685, 0.1562, 0.8248, 0.125, 0.8248, 0.125, 0.685, 0.1562, 0.5269, 0.1562, 0.685, 0.125, 0.685, 0.125, 0.5269, 0.1562, 0.3649, 0.1562, 0.5269, 0.125, 0.5269, 0.125, 0.3649, 0.1563, 0.2135, 0.1562, 0.3649, 0.125, 0.3649, 0.125, 0.2135, 0.1562, 0.08702, 0.1563, 0.2135, 0.125, 0.2135, 0.125, 0.08702, 0.1562, 0.0, 0.1562, 0.08702, 0.125, 0.08702, 0.125, 0.0, 0.1563, 0.9319, 0.1406, 1.0, 0.125, 0.9319, 0.125, 0.2135, 0.125, 0.3649, 0.09375, 0.3649, 0.09375, 0.2135, 0.125, 0.08702, 0.125, 0.2135, 0.09375, 0.2135, 0.09375, 0.08702, 0.125, 0.0, 0.125, 0.08702, 0.09375, 0.08702, 0.09375, 0.0, 0.125, 0.9319, 0.1094, 1.0, 0.09375, 0.9319, 0.125, 0.8248, 0.125, 0.9319, 0.09375, 0.9319, 0.09375, 0.8248, 0.125, 0.685, 0.125, 0.8248, 0.09375, 0.8248, 0.09375, 0.685, 0.125, 0.5269, 0.125, 0.685, 0.09375, 0.685, 0.09375, 0.5269, 0.125, 0.3649, 0.125, 0.5269, 0.09375, 0.5269, 0.09375, 0.3649, 0.09375, 0.8248, 0.09375, 0.9319, 0.0625, 0.9319, 0.0625, 0.8248, 0.09375, 0.685, 0.09375, 0.8248, 0.0625, 0.8248, 0.0625, 0.685, 0.09375, 0.5269, 0.09375, 0.685, 0.0625, 0.685, 0.0625, 0.5269, 0.09375, 0.3649, 0.09375, 0.5269, 0.0625, 0.5269, 0.0625, 0.3649, 0.09375, 0.2135, 0.09375, 0.3649, 0.0625, 0.3649, 0.0625, 0.2135, 0.09375, 0.08702, 0.09375, 0.2135, 0.0625, 0.2135, 0.0625, 0.08702, 0.09375, 0.0, 0.09375, 0.08702, 0.0625, 0.08702, 0.0625, 0.0, 0.09375, 0.9319, 0.07812, 1.0, 0.0625, 0.9319, 0.0625, 0.2135, 0.0625, 0.3649, 0.03125, 0.3649, 0.03125, 0.2135, 0.0625, 0.08702, 0.0625, 0.2135, 0.03125, 0.2135, 0.03125, 0.08702, 0.0625, 0.0, 0.0625, 0.08702, 0.03125, 0.08702, 0.03125, 0.0, 0.0625, 0.9319, 0.04687, 1.0, 0.03125, 0.9319, 0.0625, 0.8248, 0.0625, 0.9319, 0.03125, 0.9319, 0.03125, 0.8248, 0.0625, 0.685, 0.0625, 0.8248, 0.03125, 0.8248, 0.03125, 0.685, 0.0625, 0.5269, 0.0625, 0.685, 0.03125, 0.685, 0.03125, 0.5269, 0.0625, 0.3649, 0.0625, 0.5269, 0.03125, 0.5269, 0.03125, 0.3649, 0.03125, 0.685, 0.03125, 0.8248, 0.0, 0.8248, 0.0, 0.685, 0.03125, 0.5269, 0.03125, 0.685, 0.0, 0.685, 0.0, 0.5269, 0.03125, 0.3649, 0.03125, 0.5269, 0.0, 0.5269, 0.0, 0.3649, 0.03125, 0.2135, 0.03125, 0.3649, 0.0, 0.3649, 0.0, 0.2135, 0.03125, 0.08702, 0.03125, 0.2135, 0.0, 0.2135, 0.0, 0.08702, 0.03125, 0.0, 0.03125, 0.08702, 0.0, 0.08702, 0.0, 0.0, 0.03125, 0.9319, 0.01562, 1.0, 0.0, 0.9319, 0.03125, 0.8248, 0.03125, 0.9319, 0.0, 0.9319, 0.0, 0.8248, 1.0, 0.08702, 1.0, 0.2135, 0.9688, 0.2135, 0.9687, 0.08702, 1.0, 0.0, 1.0, 0.08702, 0.9687, 0.08702, 0.9687, 0.0, 1.0, 0.9319, 0.9844, 1.0, 0.9688, 0.9319, 1.0, 0.8248, 1.0, 0.9319, 0.9688, 0.9319, 0.9687, 0.8248, 1.0, 0.685, 1.0, 0.8248, 0.9687, 0.8248, 0.9687, 0.685, 1.0, 0.5269, 1.0, 0.685, 0.9687, 0.685, 0.9688, 0.5269, 1.0, 0.3649, 1.0, 0.5269, 0.9688, 0.5269, 0.9687, 0.3649, 1.0, 0.2135, 1.0, 0.3649, 0.9687, 0.3649, 0.9688, 0.2135, 0.9687, 0.685, 0.9687, 0.8248, 0.9375, 0.8248, 0.9375, 0.685, 0.9688, 0.5269, 0.9687, 0.685, 0.9375, 0.685, 0.9375, 0.5269, 0.9687, 0.3649, 0.9688, 0.5269, 0.9375, 0.5269, 0.9375, 0.3649, 0.9688, 0.2135, 0.9687, 0.3649, 0.9375, 0.3649, 0.9375, 0.2135, 0.9687, 0.08702, 0.9688, 0.2135, 0.9375, 0.2135, 0.9375, 0.08702, 0.9687, 0.0, 0.9687, 0.08702, 0.9375, 0.08702, 0.9375, 0.0, 0.9688, 0.9319, 0.9531, 1.0, 0.9375, 0.9319, 0.9687, 0.8248, 0.9688, 0.9319, 0.9375, 0.9319, 0.9375, 0.8248, 0.9375, 0.08702, 0.9375, 0.2135, 0.9062, 0.2135, 0.9062, 0.08702, 0.9375, 0.0, 0.9375, 0.08702, 0.9062, 0.08702, 0.9062, 0.0, 0.9375, 0.9319, 0.9219, 1.0, 0.9062, 0.9319, 0.9375, 0.8248, 0.9375, 0.9319, 0.9062, 0.9319, 0.9062, 0.8248, 0.9375, 0.685, 0.9375, 0.8248, 0.9062, 0.8248, 0.9062, 0.685, 0.9375, 0.5269, 0.9375, 0.685, 0.9062, 0.685, 0.9062, 0.5269, 0.9375, 0.3649, 0.9375, 0.5269, 0.9062, 0.5269, 0.9062, 0.3649, 0.9375, 0.2135, 0.9375, 0.3649, 0.9062, 0.3649, 0.9062, 0.2135, 0.9062, 0.5269, 0.9062, 0.685, 0.875, 0.685, 0.875, 0.5269, 0.9062, 0.3649, 0.9062, 0.5269, 0.875, 0.5269, 0.875, 0.3649, 0.9062, 0.2135, 0.9062, 0.3649, 0.875, 0.3649, 0.875, 0.2135, 0.9062, 0.08702, 0.9062, 0.2135, 0.875, 0.2135, 0.875, 0.08702, 0.9062, 0.0, 0.9062, 0.08702, 0.875, 0.08702, 0.875, 0.0, 0.9062, 0.9319, 0.8906, 1.0, 0.875, 0.9319, 0.9062, 0.8248, 0.9062, 0.9319, 0.875, 0.9319, 0.875, 0.8248, 0.9062, 0.685, 0.9062, 0.8248, 0.875, 0.8248, 0.875, 0.685, 0.875, 0.0, 0.875, 0.08702, 0.8437, 0.08702, 0.8437, 0.0, 0.875, 0.9319, 0.8594, 1.0, 0.8438, 0.9319, 0.875, 0.8248, 0.875, 0.9319, 0.8438, 0.9319, 0.8438, 0.8248, 0.875, 0.685, 0.875, 0.8248, 0.8438, 0.8248, 0.8437, 0.685, 0.875, 0.5269, 0.875, 0.685, 0.8437, 0.685, 0.8438, 0.5269, 0.875, 0.3649, 0.875, 0.5269, 0.8438, 0.5269, 0.8437, 0.3649, 0.875, 0.2135, 0.875, 0.3649, 0.8437, 0.3649, 0.8438, 0.2135, 0.875, 0.08702, 0.875, 0.2135, 0.8438, 0.2135, 0.8437, 0.08702, 0.8437, 0.3649, 0.8438, 0.5269, 0.8125, 0.5269, 0.8125, 0.3649, 0.8438, 0.2135, 0.8437, 0.3649, 0.8125, 0.3649, 0.8125, 0.2135, 0.8437, 0.08702, 0.8438, 0.2135, 0.8125, 0.2135, 0.8125, 0.08702, 0.8437, 0.0, 0.8437, 0.08702, 0.8125, 0.08702, 0.8125, 0.0, 0.8438, 0.9319, 0.8281, 1.0, 0.8125, 0.9319, 0.8438, 0.8248, 0.8438, 0.9319, 0.8125, 0.9319, 0.8125, 0.8248, 0.8437, 0.685, 0.8438, 0.8248, 0.8125, 0.8248, 0.8125, 0.685, 0.8438, 0.5269, 0.8437, 0.685, 0.8125, 0.685, 0.8125, 0.5269, 0.8125, 0.9319, 0.7969, 1.0, 0.7812, 0.9319, 0.8125, 0.8248, 0.8125, 0.9319, 0.7812, 0.9319, 0.7812, 0.8248, 0.8125, 0.685, 0.8125, 0.8248, 0.7812, 0.8248, 0.7812, 0.685, 0.8125, 0.5269, 0.8125, 0.685, 0.7812, 0.685, 0.7812, 0.5269, 0.8125, 0.3649, 0.8125, 0.5269, 0.7812, 0.5269, 0.7812, 0.3649, 0.8125, 0.2135, 0.8125, 0.3649, 0.7812, 0.3649, 0.7812, 0.2135, 0.8125, 0.08702, 0.8125, 0.2135, 0.7812, 0.2135, 0.7812, 0.08702, 0.8125, 0.0, 0.8125, 0.08702, 0.7812, 0.08702, 0.7812, 0.0, 0.7812, 0.3649, 0.7812, 0.5269, 0.75, 0.5269, 0.75, 0.3649, 0.7812, 0.2135, 0.7812, 0.3649, 0.75, 0.3649, 0.75, 0.2135, 0.7812, 0.08702, 0.7812, 0.2135, 0.75, 0.2135, 0.75, 0.08702, 0.7812, 0.0, 0.7812, 0.08702, 0.75, 0.08702, 0.75, 0.0, 0.7812, 0.9319, 0.7656, 1.0, 0.75, 0.9319, 0.7812, 0.8248, 0.7812, 0.9319, 0.75, 0.9319, 0.75, 0.8248, 0.7812, 0.685, 0.7812, 0.8248, 0.75, 0.8248, 0.75, 0.685, 0.7812, 0.5269, 0.7812, 0.685, 0.75, 0.685, 0.75, 0.5269])
me_sphere_001.update()

# ---- objects
ob_cylinder = bpy.data.objects.new('Cylinder', me_cylinder_001)
ob_spiral01 = bpy.data.objects.new('Spiral01', me_plane)
ob_projectilemesh01 = bpy.data.objects.new('ProjectileMesh01', me_sphere)
ob_muzzle01 = bpy.data.objects.new('Muzzle01', me_cylinder)
ob_ring01 = bpy.data.objects.new('Ring01', me_torus)
ob_emisphere01 = bpy.data.objects.new('Emisphere01', me_sphere_001)

# ---- transforms, parenting, visibility, modifiers, constraints
ob_cylinder.location = (0.0, 0.0, 0.0)
_m = ob_cylinder.modifiers.new('Auto Smooth', 'NODES')
_m.node_group = ng_auto_smooth
_gi = [s.identifier for s in ng_auto_smooth.interface.items_tree if s.item_type == 'SOCKET' and s.in_out == 'INPUT']
_m[_gi[1]] = 0.5236  # Angle
ob_spiral01.location = (0.0, 0.0, 0.0)
_m = ob_spiral01.modifiers.new('Auto Smooth', 'NODES')
_m.node_group = ng_auto_smooth
_gi = [s.identifier for s in ng_auto_smooth.interface.items_tree if s.item_type == 'SOCKET' and s.in_out == 'INPUT']
_m[_gi[1]] = 0.5236  # Angle
ob_projectilemesh01.location = (0.0, 0.0, 0.0)
_m = ob_projectilemesh01.modifiers.new('Auto Smooth', 'NODES')
_m.node_group = ng_auto_smooth
_gi = [s.identifier for s in ng_auto_smooth.interface.items_tree if s.item_type == 'SOCKET' and s.in_out == 'INPUT']
_m[_gi[1]] = 0.5236  # Angle
ob_muzzle01.location = (0.0, 0.0, 0.0)
_m = ob_muzzle01.modifiers.new('Auto Smooth', 'NODES')
_m.node_group = ng_auto_smooth
_gi = [s.identifier for s in ng_auto_smooth.interface.items_tree if s.item_type == 'SOCKET' and s.in_out == 'INPUT']
_m[_gi[1]] = 0.5236  # Angle
ob_ring01.location = (0.0, 0.0, 0.0)
_m = ob_ring01.modifiers.new('Auto Smooth', 'NODES')
_m.node_group = ng_auto_smooth
_gi = [s.identifier for s in ng_auto_smooth.interface.items_tree if s.item_type == 'SOCKET' and s.in_out == 'INPUT']
_m[_gi[1]] = 0.5236  # Angle
ob_emisphere01.location = (0.0, 0.0, 0.0)
_m = ob_emisphere01.modifiers.new('Auto Smooth', 'NODES')
_m.node_group = ng_auto_smooth
_gi = [s.identifier for s in ng_auto_smooth.interface.items_tree if s.item_type == 'SOCKET' and s.in_out == 'INPUT']
_m[_gi[1]] = 0.5236  # Angle

# ---- collection membership
col_collection.objects.link(ob_cylinder)
col_collection.objects.link(ob_spiral01)
col_collection.objects.link(ob_projectilemesh01)
col_collection.objects.link(ob_muzzle01)
col_collection.objects.link(ob_ring01)
col_collection.objects.link(ob_emisphere01)

# ---- scene / render settings (as saved in the file)
scene.frame_start = 1; scene.frame_end = 250; scene.frame_set(1)
scene.render.engine = 'BLENDER_EEVEE_NEXT'
scene.cycles.sampling_pattern = 'TABULATED_SOBOL'
scene.cycles.use_light_tree = False
scene.view_settings.view_transform = 'Filmic'
bpy.context.view_layer.update()

# ---- added for rendering (the .blend has no active camera and no usable light): camera, sun
cam_auto = bpy.data.cameras.new('AutoCamera')
cam_auto.lens = 50.0
cam_auto.sensor_width = 36.0
cam_auto.clip_end = 1000.0
ob_auto_camera = bpy.data.objects.new('AutoCamera', cam_auto)
scene.collection.objects.link(ob_auto_camera)
ob_auto_camera.location = (15.4264, -18.5117, 19.1966)
ob_auto_camera.rotation_euler = (1.09748, -7.21219e-08, 0.694738)
scene.camera = ob_auto_camera
light_auto_sun = bpy.data.lights.new('AutoSun', 'SUN')
light_auto_sun.energy = 3.0
light_auto_sun.angle = 0.0523599
ob_auto_sun = bpy.data.objects.new('AutoSun', light_auto_sun)
scene.collection.objects.link(ob_auto_sun)
ob_auto_sun.rotation_euler = (0.872665, 0.174533, 0.523599)
bpy.context.view_layer.update()
